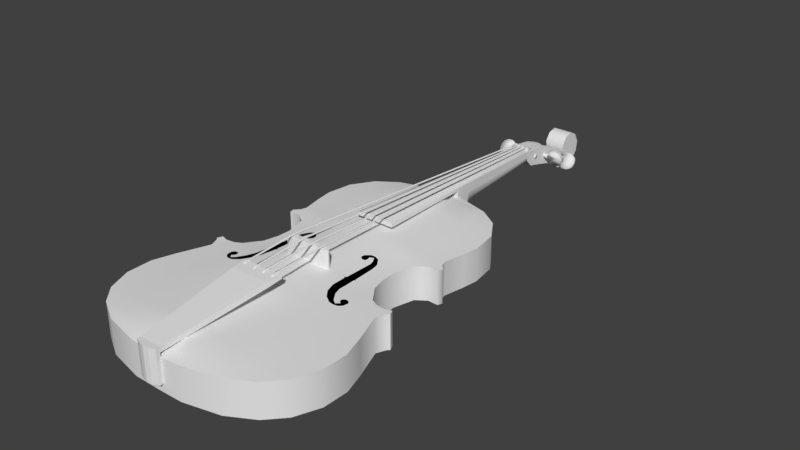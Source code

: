 # Source: Viulu_2.blend  (saved by Blender 2.78.0; exported with 4.5.12 LTS)
import bpy
from mathutils import Matrix  # noqa: F401  (used for matrix-valued properties, if any)

bpy.ops.wm.read_factory_settings(use_empty=True)
scene = bpy.context.scene
scene.name = 'Scene'

# ---- collections
col_collection_1 = bpy.data.collections.new('Collection 1'); scene.collection.children.link(col_collection_1)

# ---- materials (node trees are filled in below, after node groups)
mat_material_003 = bpy.data.materials.new('Material.003')
mat_material_003.alpha_threshold = 0.0
mat_material_003.use_transparent_shadow = False
mat_material_003.roughness = 0.5
mat_material_003.line_color = (0.0, 0.0, 0.0, 1.0)
mat_material_002 = bpy.data.materials.new('Material.002')
mat_material_002.alpha_threshold = 0.0
mat_material_002.use_transparent_shadow = False
mat_material_002.diffuse_color = (0.0, 0.0, 0.0, 1.0)
mat_material_002.roughness = 0.5
mat_material_001 = bpy.data.materials.new('Material.001')
mat_material_001.alpha_threshold = 0.0
mat_material_001.use_transparent_shadow = False
mat_material_001.diffuse_color = (0.0, 0.0, 0.0, 1.0)
mat_material_001.roughness = 0.5

# ---- node groups
ng_auto_smooth = bpy.data.node_groups.new('Auto Smooth', 'GeometryNodeTree')
_s = ng_auto_smooth.interface.new_socket(name='Geometry', in_out='OUTPUT', socket_type='NodeSocketGeometry')
_s = ng_auto_smooth.interface.new_socket(name='Geometry', in_out='INPUT', socket_type='NodeSocketGeometry')
_s = ng_auto_smooth.interface.new_socket(name='Angle', in_out='INPUT', socket_type='NodeSocketFloat')
_s.subtype = 'ANGLE'
_s.min_value = 0.0
_s.max_value = 3.142
ng_auto_smooth.is_modifier = True
_N = ng_auto_smooth.nodes; _L = ng_auto_smooth.links
n0 = _N.new('NodeGroupOutput'); n0.name = 'Group Output'; n0.location = (480, -100)
n1 = _N.new('NodeGroupInput'); n1.name = 'Group Input'; n1.location = (-420, -300)
n2 = _N.new('NodeGroupInput'); n2.name = 'Group Input.001'; n2.location = (-60, -100)
n3 = _N.new('GeometryNodeSetShadeSmooth'); n3.name = 'Set Shade Smooth'; n3.location = (120, -100)
n3.domain = 'EDGE'
n4 = _N.new('GeometryNodeSetShadeSmooth'); n4.name = 'Set Shade Smooth.001'; n4.location = (300, -100)
n5 = _N.new('GeometryNodeInputMeshEdgeAngle'); n5.name = 'Edge Angle'; n5.location = (-420, -220)
n6 = _N.new('GeometryNodeInputEdgeSmooth'); n6.name = 'Is Edge Smooth'; n6.location = (-60, -160)
n7 = _N.new('GeometryNodeInputShadeSmooth'); n7.name = 'Is Face Smooth'; n7.location = (-240, -340)
n8 = _N.new('FunctionNodeBooleanMath'); n8.name = 'Boolean Math'; n8.location = (-60, -220)
n9 = _N.new('FunctionNodeCompare'); n9.name = 'Compare'; n9.location = (-240, -180)
n9.operation = 'LESS_EQUAL'
_L.new(n5.outputs[0], n9.inputs[0])
_L.new(n4.outputs[0], n0.inputs[0])
_L.new(n1.outputs[1], n9.inputs[1])
_L.new(n9.outputs[0], n8.inputs[0])
_L.new(n7.outputs[0], n8.inputs[1])
_L.new(n2.outputs[0], n3.inputs[0])
_L.new(n6.outputs[0], n3.inputs[1])
_L.new(n3.outputs[0], n4.inputs[0])
_L.new(n8.outputs[0], n3.inputs[2])
n0.is_active_output = True

# ---- material node trees

# ---- world
world_world = bpy.data.worlds.new('World'); scene.world = world_world
world_world.color = (0.05088, 0.05088, 0.05088)
world_world.use_sun_shadow = False
world_world.sun_shadow_jitter_overblur = 0.0
world_world.cycles.sampling_method = 'MANUAL'

# ---- meshes
me_circle_001 = bpy.data.meshes.new('Circle.001')
me_circle_001.from_pydata([(0.0, 100.0, -228.7), (-70.71, 70.71, -228.7), (-100.0, -4.371e-06, -228.7), (-70.71, -70.71, -228.7), (8.742e-06, -100.0, -228.7), (70.71, -70.71, -228.7), (100.0, -19.1, -276.1), (70.71, 51.61, -276.1), (1.278e-06, 226.8, -102.5), (-43.93, 214.0, -89.65), (-62.13, 182.9, -58.58), (-43.93, 151.8, -27.52), (6.71e-06, 139.0, -14.65), (43.93, 151.8, -27.52), (62.13, 182.9, -58.58), (43.93, 214.0, -89.65), (-86.4, 4189.0, 29.38), (-129.5, 4184.0, 46.77), (-147.8, 4181.0, 89.78), (-130.5, 4183.0, 133.2), (-87.72, 4188.0, 151.6), (-44.6, 4193.0, 134.2), (-26.36, 4196.0, 91.22), (-43.67, 4194.0, 47.79), (-86.4, 4417.0, 29.38), (-129.5, 4411.0, 46.77), (-147.8, 4409.0, 89.78), (-130.5, 4411.0, 133.2), (-87.72, 4416.0, 151.6), (-44.6, 4421.0, 134.2), (-26.36, 4423.0, 91.22), (-43.67, 4422.0, 47.79), (743.3, 2.699e+04, -1173.0), (707.3, 2.698e+04, -1158.0), (692.0, 2.698e+04, -1122.0), (706.5, 2.698e+04, -1086.0), (742.2, 2.699e+04, -1071.0), (778.3, 2.699e+04, -1085.0), (793.6, 2.699e+04, -1121.0), (779.1, 2.699e+04, -1158.0), (817.2, 2.811e+04, -2189.0), (781.1, 2.811e+04, -2174.0), (765.8, 2.811e+04, -2138.0), (780.3, 2.811e+04, -2102.0), (816.1, 2.811e+04, -2086.0), (852.1, 2.812e+04, -2101.0), (867.4, 2.812e+04, -2137.0), (852.9, 2.812e+04, -2173.0), (791.8, 2.717e+04, -1163.0), (756.1, 2.717e+04, -1178.0), (791.0, 2.717e+04, -1090.0), (806.3, 2.717e+04, -1126.0), (719.2, 2.716e+04, -1091.0), (755.0, 2.717e+04, -1076.0), (720.0, 2.716e+04, -1163.0), (704.7, 2.716e+04, -1127.0)], [], [(7, 15, 14, 6), (5, 13, 12, 4), (3, 11, 10, 2), (1, 9, 8, 0), (0, 8, 15, 7), (6, 14, 13, 5), (4, 12, 11, 3), (2, 10, 9, 1), (9, 17, 16, 8), (8, 16, 23, 15), (14, 22, 21, 13), (12, 20, 19, 11), (10, 18, 17, 9), (15, 23, 22, 14), (13, 21, 20, 12), (11, 19, 18, 10), (23, 31, 30, 22), (21, 29, 28, 20), (19, 27, 26, 18), (17, 25, 24, 16), (16, 24, 31, 23), (22, 30, 29, 21), (20, 28, 27, 19), (18, 26, 25, 17), (28, 36, 35, 27), (26, 34, 33, 25), (31, 39, 38, 30), (29, 37, 36, 28), (27, 35, 34, 26), (25, 33, 32, 24), (24, 32, 39, 31), (30, 38, 37, 29), (49, 40, 47, 48), (51, 46, 45, 50), (53, 44, 43, 52), (55, 42, 41, 54), (48, 47, 46, 51), (50, 45, 44, 53), (52, 43, 42, 55), (54, 41, 40, 49), (33, 54, 49, 32), (35, 52, 55, 34), (37, 50, 53, 36), (39, 48, 51, 38), (34, 55, 54, 33), (36, 53, 52, 35), (38, 51, 50, 37), (32, 49, 48, 39)])
me_circle_001.use_remesh_preserve_volume = False
me_circle_001.use_remesh_preserve_attributes = False
me_circle_001.use_mirror_vertex_groups = False
me_circle_001.update()
me_plane_003 = bpy.data.meshes.new('Plane.003')
me_plane_003.from_pydata([(-78.49, 50.92, 0.0), (-87.16, 74.45, 0.0), (-73.42, 119.1, 0.0), (-36.48, 133.0, 9.371e-09), (37.32, 129.9, 0.0), (93.17, 91.62, 0.0), (111.8, 56.46, 0.0), (120.1, 10.43, 0.0), (-82.82, 62.68, 0.0), (-78.49, -50.92, 0.0), (-87.16, -74.45, 0.0), (-73.42, -119.1, 0.0), (-36.48, -133.0, 9.371e-09), (37.32, -129.9, 0.0), (93.17, -91.62, 0.0), (111.8, -56.46, 0.0), (120.1, -10.43, 0.0), (0.4207, -131.4, 4.685e-09), (-78.49, 50.92, -91.22), (-87.16, 74.45, -91.22), (-73.42, 119.1, -91.22), (-36.48, 133.0, -91.22), (37.32, 129.9, -91.22), (93.17, 91.62, -91.22), (111.8, 56.46, -91.22), (120.1, 10.43, -91.22), (-82.82, 62.68, -91.22), (-78.49, -50.92, -91.22), (-87.16, -74.45, -91.22), (-73.42, -119.1, -91.22), (-36.48, -133.0, -91.22), (37.32, -129.9, -91.22), (93.17, -91.62, -91.22), (111.8, -56.46, -91.22), (120.1, -10.43, -91.22), (0.4207, -131.4, -91.22), (-162.8, 25.71, -70.35), (-162.8, 36.47, -44.38), (-517.1, 36.47, -44.38), (-62.91, 36.47, -44.38), (-517.1, 25.71, -70.35), (-62.91, 25.71, -70.35), (-517.1, -0.2579, -81.11), (-62.91, -0.2579, -81.11), (-517.1, -26.23, -70.35), (-62.91, -26.23, -70.35), (-517.1, -36.98, -44.38), (-62.91, -36.98, -44.38), (-517.1, -26.23, -18.41), (-62.91, -26.23, -18.41), (-517.1, -0.2579, -7.656), (-62.91, -0.2579, -7.657), (-517.1, 25.71, -18.41), (-62.91, 25.71, -18.41), (-162.8, -0.2579, -81.11), (-162.8, -26.23, -70.35), (-162.8, -36.98, -44.38), (-162.8, -26.23, -18.41), (-162.8, -0.2579, -7.657), (-162.8, 25.71, -18.41), (-118.7, 25.71, -18.41), (-118.7, -0.2579, -7.657), (-118.7, 36.47, -44.38), (-118.7, -26.23, -18.41), (-118.7, -36.98, -44.38), (-118.7, -26.23, -70.35), (-118.7, -0.2579, -81.11), (-118.7, 25.71, -70.35), (-129.7, 26.43, -17.69), (-140.7, 30.24, -13.89), (-151.8, 26.89, -17.24), (-129.7, -0.2579, -6.635), (-140.7, -0.2579, -1.255), (-151.8, -0.2579, -5.993), (-129.7, -26.95, -17.69), (-140.7, -30.75, -13.89), (-151.8, -27.4, -17.24), (-129.7, -38.0, -44.38), (-140.7, -43.38, -44.38), (-151.8, -38.65, -44.38), (-129.7, -26.95, -71.07), (-140.7, -30.75, -74.88), (-151.8, -27.4, -71.53), (-129.7, -0.2579, -82.13), (-140.7, -0.2579, -87.51), (-151.8, -0.2579, -82.77), (-129.7, 26.43, -71.07), (-140.7, 30.24, -74.88), (-151.8, 26.89, -71.53), (-151.8, 38.13, -44.38), (-140.7, 42.87, -44.38), (-129.7, 37.49, -44.38)], [], [(10, 11, 12, 9), (9, 15, 6, 0), (6, 15, 16, 7), (14, 15, 9, 13), (12, 17, 13, 9), (4, 3, 6, 5), (2, 1, 6, 3), (8, 0, 6, 1), (28, 27, 30, 29), (27, 18, 24, 33), (24, 25, 34, 33), (32, 31, 27, 33), (30, 27, 31, 35), (22, 23, 24, 21), (20, 21, 24, 19), (26, 19, 24, 18), (11, 29, 30, 12), (5, 23, 22, 4), (17, 35, 31, 13), (6, 24, 23, 5), (13, 31, 32, 14), (7, 25, 24, 6), (14, 32, 33, 15), (0, 18, 27, 9), (1, 19, 26, 8), (15, 33, 34, 16), (12, 30, 35, 17), (2, 20, 19, 1), (16, 34, 25, 7), (9, 27, 28, 10), (8, 26, 18, 0), (3, 21, 20, 2), (10, 28, 29, 11), (4, 22, 21, 3), (83, 66, 65, 80), (40, 36, 54, 42), (62, 39, 41, 67), (86, 67, 66, 83), (42, 54, 55, 44), (67, 41, 43, 66), (77, 64, 63, 74), (44, 55, 56, 46), (66, 43, 45, 65), (74, 63, 61, 71), (46, 56, 57, 48), (65, 45, 47, 64), (71, 61, 60, 68), (48, 57, 58, 50), (64, 47, 49, 63), (68, 60, 62, 91), (50, 58, 59, 52), (63, 49, 51, 61), (52, 59, 37, 38), (61, 51, 53, 60), (80, 65, 64, 77), (38, 37, 36, 40), (60, 53, 39, 62), (91, 62, 67, 86), (37, 89, 88, 36), (89, 90, 87, 88), (90, 91, 86, 87), (55, 82, 79, 56), (82, 81, 78, 79), (81, 80, 77, 78), (59, 70, 89, 37), (70, 69, 90, 89), (69, 68, 91, 90), (58, 73, 70, 59), (73, 72, 69, 70), (72, 71, 68, 69), (57, 76, 73, 58), (76, 75, 72, 73), (75, 74, 71, 72), (56, 79, 76, 57), (79, 78, 75, 76), (78, 77, 74, 75), (36, 88, 85, 54), (88, 87, 84, 85), (87, 86, 83, 84), (54, 85, 82, 55), (85, 84, 81, 82), (84, 83, 80, 81), (38, 40, 42, 44), (44, 46, 52, 38), (46, 48, 50, 52)])
me_plane_003.polygons.foreach_set('use_smooth', [True] * 85)
me_plane_003.use_remesh_preserve_volume = False
me_plane_003.use_remesh_preserve_attributes = False
me_plane_003.use_mirror_vertex_groups = False
me_plane_003.update()
me_plane_007 = bpy.data.meshes.new('Plane.007')
me_plane_007.from_pydata([(-148.6, -100.0, -67.61), (158.7, -100.0, -67.61), (-148.6, -63.59, -67.61), (158.7, -63.59, -67.61), (-133.8, -100.0, 0.0), (-133.8, -63.59, 0.0), (-148.6, -100.0, -14.83), (-148.6, -63.59, -14.83), (143.9, -100.0, 0.0), (143.9, -63.59, 0.0), (158.7, -100.0, -14.83), (158.7, -63.59, -14.83)], [], [(0, 2, 3, 1), (3, 11, 10, 1), (9, 8, 10, 11), (8, 9, 5, 4), (7, 6, 4, 5), (2, 0, 6, 7), (4, 6, 10, 8), (7, 5, 9, 11), (0, 1, 10, 6), (3, 2, 7, 11)])
me_plane_007.use_remesh_preserve_volume = False
me_plane_007.use_remesh_preserve_attributes = False
me_plane_007.use_mirror_vertex_groups = False
me_plane_007.update()
me_plane_006 = bpy.data.meshes.new('Plane.006')
me_plane_006.from_pydata([(-53.01, -424.5, -179.4), (-40.56, 7.525, -117.5), (-80.3, 10.36, -117.5), (-0.01005, 6.345, -117.5), (-12.59, -424.5, -179.4), (29.4, -424.5, -179.4), (40.54, 7.525, -117.5), (74.66, 10.36, -117.5), (-31.09, -424.5, -179.4), (5.91, -424.5, -179.4), (-53.01, -436.7, -179.4), (-12.59, -450.4, -179.4), (29.4, -439.1, -179.4), (-31.09, -446.1, -179.4), (5.91, -447.4, -179.4), (-53.01, -424.5, -284.2), (-12.59, -424.5, -284.2), (29.4, -424.5, -284.2), (-31.09, -424.5, -284.2), (5.91, -424.5, -284.2), (-53.01, -436.7, -284.2), (-12.59, -450.4, -284.2), (29.4, -439.1, -284.2), (-31.09, -446.1, -284.2), (5.91, -447.4, -284.2), (-53.01, -424.5, -159.9), (-40.56, 7.525, -102.9), (-80.3, 10.36, -102.9), (-0.01005, 6.345, -102.9), (-12.59, -424.5, -159.9), (29.4, -424.5, -159.9), (40.54, 7.525, -102.9), (74.66, 10.36, -102.9), (-31.09, -424.5, -159.9), (5.91, -424.5, -159.9), (-53.01, -436.7, -159.9), (-12.59, -450.4, -159.9), (29.4, -439.1, -159.9), (-31.09, -446.1, -159.9), (5.91, -447.4, -159.9), (-77.96, -44.13, -126.4), (70.33, -44.13, -126.4), (-77.96, -44.13, -107.0), (70.33, -44.13, -107.0), (-39.84, -47.51, -107.0), (-1.372, -48.91, -107.0), (37.09, -47.51, -107.0), (-39.84, -47.51, -126.4), (-1.372, -48.91, -126.4), (37.09, -47.51, -126.4)], [], [(9, 4, 29, 34), (11, 14, 39, 36), (5, 30, 37, 12), (4, 8, 33, 29), (18, 16, 21, 23), (15, 18, 23, 20), (16, 19, 24, 21), (17, 22, 24, 19), (5, 17, 19, 9), (10, 0, 15, 20), (0, 8, 18, 15), (14, 24, 22, 12), (8, 4, 16, 18), (11, 13, 23, 21), (4, 9, 19, 16), (14, 11, 21, 24), (12, 22, 17, 5), (13, 10, 20, 23), (33, 38, 36, 29), (25, 35, 38, 33), (29, 36, 39, 34), (30, 34, 39, 37), (10, 13, 38, 35), (41, 43, 30, 5), (12, 37, 39, 14), (8, 0, 25, 33), (6, 31, 32, 7), (40, 0, 25, 42), (3, 28, 31, 6), (3, 1, 26, 28), (0, 10, 35, 25), (9, 34, 30, 5), (1, 2, 27, 26), (13, 11, 36, 38), (44, 42, 25, 33), (45, 28, 26, 44), (45, 29, 34, 46), (46, 34, 30, 43), (40, 47, 8, 0), (48, 4, 8, 47), (48, 3, 6, 49), (49, 41, 5, 9), (6, 7, 41, 49), (4, 48, 49, 9), (3, 48, 47, 1), (2, 1, 47, 40), (31, 46, 43, 32), (28, 45, 46, 31), (29, 45, 44, 33), (26, 27, 42, 44), (2, 40, 42, 27), (7, 32, 43, 41)])
me_plane_006.use_remesh_preserve_volume = False
me_plane_006.use_remesh_preserve_attributes = False
me_plane_006.use_mirror_vertex_groups = False
me_plane_006.update()
me_plane_005 = bpy.data.meshes.new('Plane.005')
me_plane_005.from_pydata([(-195.6, -3.905, 7.151), (-195.6, -16.29, 7.151), (-163.0, 14.09, 15.32), (-163.0, -27.25, 15.32), (195.6, -3.905, 7.151), (195.6, -16.29, 7.151), (163.0, 14.09, 15.32), (163.0, -27.25, 15.32), (-195.6, -3.905, -173.7), (-195.6, -16.29, -173.7), (-163.0, 14.09, -173.7), (-163.0, -27.25, -173.7), (195.6, -3.905, -173.7), (195.6, -16.29, -173.7), (163.0, 14.09, -173.7), (163.0, -27.25, -173.7)], [], [(0, 1, 3, 2), (3, 7, 6, 2), (5, 4, 6, 7), (8, 10, 11, 9), (11, 10, 14, 15), (13, 15, 14, 12), (4, 12, 14, 6), (1, 9, 11, 3), (6, 14, 10, 2), (7, 15, 13, 5), (0, 8, 9, 1), (2, 10, 8, 0), (3, 11, 15, 7), (5, 13, 12, 4)])
me_plane_005.polygons.foreach_set('use_smooth', [True] * 14)
me_plane_005.use_remesh_preserve_volume = False
me_plane_005.use_remesh_preserve_attributes = False
me_plane_005.use_mirror_vertex_groups = False
me_plane_005.update()
me_plane_004 = bpy.data.meshes.new('Plane.004')
me_plane_004.from_pydata([(-100.0, -100.0, 184.7), (100.0, -100.0, 184.7), (-65.8, 756.7, 184.7), (65.8, 756.7, 184.7), (-100.0, -100.0, 231.8), (100.0, -100.0, 231.8), (-100.0, -100.0, 253.9), (100.0, -100.0, 253.9), (-65.8, 756.7, 216.3), (65.8, 756.7, 216.3), (-135.0, -802.8, 256.8), (135.0, -802.8, 256.8), (-135.0, -802.8, 278.9), (135.0, -802.8, 278.9), (50.0, -100.0, 184.7), (0.0, -100.0, 184.7), (-50.0, -100.0, 184.7), (-32.9, 756.7, 184.7), (0.0, 756.7, 184.7), (32.9, 756.7, 184.7), (50.0, -100.0, 231.8), (0.0, -100.0, 231.8), (-50.0, -100.0, 231.8), (50.0, -100.0, 264.5), (0.0, -100.0, 269.3), (-50.0, -100.0, 264.5), (-46.18, 756.7, 226.9), (0.0, 756.7, 231.7), (43.94, 756.7, 226.9), (67.51, -802.8, 256.8), (0.0, -802.8, 256.8), (-67.51, -802.8, 256.8), (67.51, -802.8, 289.5), (0.0, -802.8, 294.3), (-67.51, -802.8, 289.5), (-100.0, -100.0, 3.458), (100.0, -100.0, 3.458), (-65.8, 756.7, 144.1), (65.8, 756.7, 144.1), (-100.0, -100.0, 184.7), (100.0, -100.0, 184.7), (-65.8, 756.7, 184.7), (65.8, 756.7, 184.7), (-50.0, -100.0, -25.22), (-4.768e-07, -100.0, -38.04), (50.0, -100.0, -25.22), (32.9, 756.7, 115.5), (-4.768e-07, 756.7, 102.6), (-32.9, 756.7, 115.5), (32.9, 756.7, 184.7), (-4.768e-07, 756.7, 184.7), (-32.9, 756.7, 184.7), (-93.0, 75.31, 130.5), (93.0, 75.31, 130.5), (-93.0, 75.31, 184.7), (93.0, 75.31, 184.7), (-46.5, 75.31, 101.8), (-4.768e-07, 75.31, 89.02), (46.5, 75.31, 101.8), (-94.75, 31.48, 114.4), (-96.5, -12.35, 93.75), (-98.25, -56.17, 60.15), (-94.75, 31.48, 184.7), (-96.5, -12.35, 184.7), (-98.25, -56.17, 184.7), (-47.38, 31.48, 85.7), (-48.25, -12.35, 65.07), (-49.13, -56.17, 31.47), (-4.768e-07, 31.48, 72.89), (-4.768e-07, -12.35, 52.26), (-4.768e-07, -56.17, 18.66), (47.38, 31.48, 85.7), (48.25, -12.35, 65.07), (49.13, -56.17, 31.47), (98.25, -56.17, 60.15), (96.5, -12.35, 93.75), (94.75, 31.48, 114.4), (98.25, -56.17, 184.7), (96.5, -12.35, 184.7), (94.75, 31.48, 184.7), (-100.0, -100.0, 184.7), (100.0, -100.0, 184.7), (-65.8, 756.7, 184.7), (65.8, 756.7, 184.7), (71.03, 1128.0, -23.6), (71.03, 1008.0, 45.5), (71.03, 884.3, 78.08), (62.56, 812.5, 90.19), (71.03, 1246.0, -80.86), (71.03, 1351.0, -60.13), (71.03, 1410.0, 14.9), (71.03, 1419.0, 87.95), (71.03, 1383.0, 154.1), (71.03, 1324.0, 184.7), (71.03, 1259.0, 169.9), (71.03, 1219.0, 115.6), (71.03, 1235.0, 36.62), (71.03, 1274.0, 12.92), (71.03, 1249.0, 8.974), (71.03, 1219.0, 27.73), (71.03, 1188.0, 72.16), (71.03, 1057.0, 158.0), (71.03, 967.2, 190.6), (71.03, 912.9, 199.5), (70.01, 820.4, 204.4), (-73.26, 1128.0, -23.6), (-73.26, 1008.0, 45.5), (-73.26, 884.3, 78.08), (-58.22, 812.5, 90.19), (-73.26, 1246.0, -80.86), (-73.26, 1351.0, -60.13), (-73.26, 1410.0, 14.9), (-73.26, 1419.0, 87.95), (-73.26, 1383.0, 154.1), (-73.26, 1324.0, 184.7), (-73.26, 1259.0, 169.9), (-73.26, 1219.0, 115.6), (-73.26, 1235.0, 36.62), (-73.26, 1274.0, 12.92), (-73.26, 1249.0, 8.974), (-73.26, 1219.0, 27.73), (-73.26, 1188.0, 72.16), (-73.26, 1057.0, 158.0), (-73.26, 967.2, 190.6), (-73.26, 912.9, 199.5), (-72.24, 820.4, 204.4), (37.18, 1188.0, 72.16), (37.18, 1234.0, 4.874), (37.18, 1008.0, 45.5), (37.18, 1057.0, 158.0), (37.18, 884.3, 78.08), (37.18, 967.2, 190.6), (43.94, 812.5, 97.75), (37.18, 912.9, 199.5), (43.94, 820.4, 204.4), (47.93, 757.1, 150.5), (37.18, 1249.0, 8.974), (47.93, 757.1, 205.2), (-39.41, 1234.0, 4.874), (-39.41, 1008.0, 45.5), (-46.18, 820.4, 204.4), (-39.41, 884.3, 78.08), (-39.41, 912.9, 199.5), (-46.18, 812.5, 97.75), (-39.41, 967.2, 190.6), (-39.41, 1057.0, 158.0), (-50.01, 757.1, 150.5), (-39.41, 1249.0, 8.974), (-50.01, 757.1, 205.2), (37.18, 1188.0, -0.6033), (37.18, 1057.0, 85.28), (37.18, 967.2, 117.9), (37.18, 912.9, 126.7), (43.94, 820.4, 131.7), (-39.41, 1057.0, 85.28), (-39.41, 967.2, 117.9), (-39.41, 912.9, 126.7), (-46.18, 820.4, 131.7), (-39.41, 1188.0, -0.6033), (-39.41, 1188.0, 72.16), (-39.41, 1188.0, 35.78), (37.18, 1188.0, 35.78), (-69.16, 790.0, 210.1), (-1.117, 812.5, 97.75)], [], [(17, 16, 0, 2), (16, 22, 4, 0), (26, 8, 6, 25), (5, 7, 13, 11), (29, 11, 13, 32), (25, 6, 12, 34), (20, 5, 11, 29), (6, 4, 10, 12), (1, 3, 9, 7), (17, 2, 8, 26), (2, 0, 6, 8), (3, 19, 28, 9), (19, 18, 27, 28), (18, 17, 26, 27), (4, 22, 31, 10), (22, 21, 30, 31), (21, 20, 29, 30), (7, 23, 32, 13), (23, 24, 33, 32), (24, 25, 34, 33), (10, 31, 34, 12), (31, 30, 33, 34), (30, 29, 32, 33), (9, 28, 23, 7), (28, 27, 24, 23), (27, 26, 25, 24), (1, 5, 20, 14), (14, 20, 21, 15), (15, 21, 22, 16), (3, 1, 14, 19), (19, 14, 15, 18), (18, 15, 16, 17), (58, 46, 38, 53), (48, 37, 41, 51), (53, 38, 42, 55), (61, 35, 39, 64), (38, 46, 49, 42), (46, 47, 50, 49), (47, 48, 51, 50), (52, 37, 48, 56), (56, 48, 47, 57), (57, 47, 46, 58), (68, 57, 58, 71), (65, 56, 57, 68), (59, 52, 56, 65), (37, 52, 54, 41), (76, 53, 55, 79), (71, 58, 53, 76), (45, 73, 74, 36), (73, 72, 75, 74), (72, 71, 76, 75), (36, 74, 77, 40), (74, 75, 78, 77), (75, 76, 79, 78), (35, 61, 67, 43), (61, 60, 66, 67), (60, 59, 65, 66), (43, 67, 70, 44), (67, 66, 69, 70), (66, 65, 68, 69), (44, 70, 73, 45), (70, 69, 72, 73), (69, 68, 71, 72), (52, 59, 62, 54), (59, 60, 63, 62), (60, 61, 64, 63), (42, 41, 39, 40), (39, 41, 82, 80), (42, 40, 81, 83), (41, 42, 83, 82), (40, 39, 80, 81), (144, 142, 156, 155), (157, 156, 142, 140), (145, 144, 155, 154), (9, 28, 137, 42), (98, 136, 127, 99), (42, 137, 135, 38), (95, 94, 115, 116), (9, 104, 134, 28), (38, 135, 46), (103, 133, 134, 104), (38, 46, 132, 87), (102, 131, 133, 103), (87, 132, 130, 86), (101, 129, 131, 102), (86, 130, 128, 85), (100, 126, 129, 101), (92, 91, 112, 113), (99, 127, 126, 100), (129, 150, 151, 131), (125, 8, 26, 140), (130, 141, 139, 128), (133, 152, 153, 134), (84, 85, 106, 105), (123, 124, 142, 144), (87, 86, 3, 38), (9, 83, 104), (152, 156, 157, 153), (122, 123, 144, 145), (151, 155, 156, 152), (131, 151, 152, 133), (124, 125, 140, 142), (121, 122, 145, 159), (157, 140, 26, 148), (160, 158, 138, 159), (161, 126, 127, 149), (90, 89, 110, 111), (88, 84, 105, 109), (89, 88, 109, 110), (107, 106, 139, 141), (108, 107, 141, 143), (2, 148, 26, 8), (2, 37, 146, 148), (37, 48, 146), (37, 108, 143, 48), (102, 103, 42, 86), (86, 85, 101, 102), (85, 84, 100, 101), (84, 88, 99, 100), (88, 89, 98, 99), (89, 90, 97, 98), (90, 91, 96, 97), (95, 96, 91, 94), (91, 92, 93, 94), (113, 116, 115, 114), (112, 117, 116, 113), (111, 118, 117, 112), (97, 96, 117, 118), (110, 119, 118, 111), (109, 120, 119, 110), (121, 159, 138, 120), (119, 120, 138, 147), (105, 121, 120, 109), (106, 122, 121, 105), (107, 123, 122, 106), (123, 107, 125, 124), (107, 108, 162, 125), (108, 37, 8, 162), (134, 153, 137, 28), (137, 153, 157, 148), (150, 154, 155, 151), (154, 158, 159, 145), (158, 149, 127, 138), (146, 135, 137, 148), (132, 46, 47, 163), (126, 149, 150, 129), (132, 143, 141, 130), (91, 90, 111, 112), (93, 92, 113, 114), (94, 93, 114, 115), (136, 147, 138, 127), (96, 95, 116, 117), (98, 97, 118, 119), (48, 143, 163, 47), (104, 83, 103), (149, 158, 154, 150)])
me_plane_004.polygons.foreach_set('use_smooth', [1, 1, 1, 1, 1, 1, 1, 1, 1, 1, 1, 1, 1, 1, 1, 1, 1, 1, 1, 1, 1, 1, 1, 1, 1, 1, 1, 1, 1, 1, 1, 1, 1, 1, 1, 1, 1, 1, 1, 1, 1, 1, 1, 1, 1, 1, 1, 1, 1, 1, 1, 1, 1, 1, 1, 1, 1, 1, 1, 1, 1, 1, 1, 1, 1, 1, 1, 1, 1, 1, 1, 1, 1, 1, 1, 1, 1, 1, 1, 1, 1, 1, 1, 1, 1, 1, 1, 1, 1, 1, 0, 1, 1, 1, 1, 1, 1, 1, 1, 1, 1, 1, 1, 1, 1, 1, 1, 1, 1, 1, 1, 1, 1, 1, 1, 1, 1, 1, 1, 1, 1, 1, 1, 1, 1, 1, 1, 1, 1, 1, 1, 1, 1, 1, 1, 1, 1, 1, 1, 1, 1, 1, 1, 1, 1, 1, 1, 1, 1, 1, 1, 1, 1, 1, 1, 1])
me_plane_004.materials.append(mat_material_003)
me_plane_004.use_remesh_preserve_volume = False
me_plane_004.use_remesh_preserve_attributes = False
me_plane_004.use_mirror_vertex_groups = False
me_plane_004.update()
me_plane = bpy.data.meshes.new('Plane')
me_plane.from_pydata([(-12.73, 0.1915, -2.944), (-30.11, 4.096, -2.944), (-49.63, 18.93, -2.944), (-42.12, 10.83, -2.944), (-54.32, 30.55, -2.944), (-54.61, 43.05, -2.944), (-51.29, 53.98, -2.944), (-45.92, 68.53, -2.944), (-47.69, 72.91, -2.944), (-48.87, 74.12, -2.944), (-47.73, 76.63, -2.944), (-44.51, 75.53, -2.944), (-36.82, 77.89, -2.944), (-40.16, 76.04, -2.944), (-31.49, 85.03, -2.944), (-29.8, 92.21, -2.944), (-29.57, 98.96, -2.944), (-32.23, 109.0, -2.944), (-37.14, 112.4, -2.944), (-42.24, 112.1, -2.944), (-42.94, 114.4, -2.944), (-39.69, 119.9, -2.944), (-40.53, 117.0, -2.944), (-41.69, 130.0, -2.944), (-42.86, 138.2, -2.944), (-41.1, 150.7, -2.944), (-34.37, 161.3, -2.944), (-24.61, 168.0, -2.944), (-10.84, 172.0, -2.944), (0.0, 172.4, -2.944), (0.0, 0.0, -2.944), (12.73, 0.1915, -2.944), (30.11, 4.096, -2.944), (49.63, 18.93, -2.944), (42.12, 10.83, -2.944), (54.32, 30.55, -2.944), (54.61, 43.05, -2.944), (51.29, 53.98, -2.944), (45.92, 68.53, -2.944), (47.69, 72.91, -2.944), (48.87, 74.12, -2.944), (47.73, 76.63, -2.944), (44.51, 75.53, -2.944), (36.82, 77.89, -2.944), (40.16, 76.04, -2.944), (31.49, 85.03, -2.944), (29.8, 92.21, -2.944), (29.57, 98.96, -2.944), (32.23, 109.0, -2.944), (37.14, 112.4, -2.944), (42.24, 112.1, -2.944), (42.94, 114.4, -2.944), (39.69, 119.9, -2.944), (40.53, 117.0, -2.944), (41.69, 130.0, -2.944), (42.86, 138.2, -2.944), (41.1, 150.7, -2.944), (34.37, 161.3, -2.944), (24.61, 168.0, -2.944), (10.84, 172.0, -2.944), (-20.07, 4.096, -2.944), (-10.04, 4.096, -2.944), (0.0, 4.096, -2.944), (10.04, 4.096, -2.944), (20.07, 4.096, -2.944), (-28.08, 10.83, -2.944), (-14.04, 10.83, -2.944), (9.537e-07, 10.83, -2.944), (14.04, 10.83, -2.944), (28.08, 10.83, -2.944), (-33.09, 18.93, -2.944), (-16.54, 18.93, -0.8719), (0.0, 18.93, -2.944), (16.54, 18.93, -2.944), (33.09, 18.93, -2.944), (-36.21, 30.55, -2.944), (-18.11, 30.55, -0.8719), (1.907e-06, 30.55, -2.944), (18.11, 30.55, -2.944), (36.21, 30.55, -2.944), (-36.41, 43.05, -2.944), (-18.2, 43.05, -0.8719), (1.907e-06, 43.05, -2.944), (18.2, 43.05, -2.944), (36.41, 43.05, -2.944), (-34.2, 53.98, -2.944), (-17.1, 53.98, -0.8719), (0.0, 53.98, -2.944), (17.1, 53.98, -2.944), (34.2, 53.98, -2.944), (-30.62, 68.53, -2.944), (-15.31, 68.53, -2.944), (0.0, 68.53, -2.944), (15.31, 68.53, -2.944), (30.62, 68.53, -2.944), (-26.77, 76.04, -2.944), (-13.39, 76.04, -2.944), (9.537e-07, 76.04, -2.944), (13.39, 76.04, -2.944), (26.77, 76.04, -2.944), (-24.55, 77.89, -2.944), (-12.27, 77.89, -2.944), (9.537e-07, 77.89, -2.944), (12.27, 77.89, -2.944), (24.55, 77.89, -2.944), (-20.99, 85.03, -2.944), (-10.5, 85.03, -2.944), (0.0, 85.03, -2.944), (10.5, 85.03, -2.944), (20.99, 85.03, -2.944), (-19.87, 92.21, -2.944), (-9.934, 92.21, -2.944), (9.537e-07, 92.21, -2.944), (9.934, 92.21, -2.944), (19.87, 92.21, -2.944), (-19.71, 98.96, -2.944), (-9.855, 98.96, -2.944), (9.537e-07, 98.96, -2.944), (9.855, 98.96, -2.944), (19.71, 98.96, -2.944), (-21.49, 109.0, -2.944), (-10.74, 109.0, -2.944), (0.0, 109.0, -2.944), (10.74, 109.0, -2.944), (21.49, 109.0, -2.944), (-24.76, 112.4, -2.944), (-12.38, 112.4, -2.944), (-0.09762, 112.4, -2.944), (12.38, 112.4, -2.944), (24.76, 112.4, -2.944), (-26.46, 119.9, -2.944), (-13.23, 119.9, -2.944), (0.0, 119.9, -2.944), (13.23, 119.9, -2.944), (26.46, 119.9, -2.944), (-27.79, 130.0, -2.944), (-13.9, 130.0, -2.944), (0.0, 130.0, -2.944), (13.9, 130.0, -2.944), (27.79, 130.0, -2.944), (-28.57, 138.2, -2.944), (-14.29, 138.2, -2.944), (0.0, 138.2, -2.944), (14.29, 138.2, -2.944), (28.57, 138.2, -2.944), (-27.4, 150.7, -2.944), (-13.7, 150.7, -2.944), (9.537e-07, 150.7, -2.944), (13.7, 150.7, -2.944), (27.4, 150.7, -2.944), (-22.91, 161.3, -2.944), (-11.46, 161.3, -2.944), (9.537e-07, 161.3, -2.944), (11.46, 161.3, -2.944), (22.91, 161.3, -2.944), (-16.4, 168.0, -2.944), (-8.202, 168.0, -2.944), (9.537e-07, 168.0, -2.944), (8.202, 168.0, -2.944), (16.4, 168.0, -2.944), (-27.02, 117.0, -2.944), (-13.51, 117.0, -2.944), (0.0, 117.0, -2.944), (13.51, 117.0, -2.944), (27.02, 117.0, -2.944), (-12.73, 0.1915, 13.23), (-30.11, 4.096, 13.23), (-49.63, 18.93, 13.23), (-42.12, 10.83, 13.23), (-54.32, 30.55, 13.23), (-54.61, 43.05, 13.23), (-51.29, 53.98, 13.23), (-45.92, 68.53, 13.23), (-47.69, 72.91, 13.23), (-48.87, 74.12, 13.23), (-47.73, 76.63, 13.23), (-44.51, 75.53, 13.23), (-36.82, 77.89, 13.23), (-40.16, 76.04, 13.23), (-31.49, 85.03, 13.23), (-29.8, 92.21, 13.23), (-29.57, 98.96, 13.23), (-32.23, 109.0, 13.23), (-37.14, 112.4, 13.23), (-42.24, 112.1, 13.23), (-42.94, 114.4, 13.23), (-39.69, 119.9, 13.23), (-40.53, 117.0, 13.23), (-41.69, 130.0, 13.23), (-42.86, 138.2, 13.23), (-41.1, 150.7, 13.23), (-34.37, 161.3, 13.23), (-24.61, 168.0, 13.23), (-10.84, 172.0, 13.23), (0.0, 172.4, 13.23), (0.0, 0.0, 12.22), (12.73, 0.1915, 13.23), (30.11, 4.096, 13.23), (49.63, 18.93, 13.23), (42.12, 10.83, 13.23), (54.32, 30.55, 13.23), (54.61, 43.05, 13.23), (51.29, 53.98, 13.23), (45.92, 68.53, 13.23), (47.69, 72.91, 13.23), (48.87, 74.12, 13.23), (47.73, 76.63, 13.23), (44.51, 75.53, 13.23), (36.82, 77.89, 13.23), (40.16, 76.04, 13.23), (31.49, 85.03, 13.23), (29.8, 92.21, 13.23), (29.57, 98.96, 13.23), (32.23, 109.0, 13.23), (37.14, 112.4, 13.23), (42.24, 112.1, 13.23), (42.94, 114.4, 13.23), (39.69, 119.9, 13.23), (40.53, 117.0, 13.23), (41.69, 130.0, 13.23), (42.86, 138.2, 13.23), (41.1, 150.7, 13.23), (34.37, 161.3, 13.23), (24.61, 168.0, 13.23), (10.84, 172.0, 13.23), (-20.07, 4.096, 14.14), (-10.04, 4.096, 13.23), (0.0, 4.096, 13.97), (10.04, 4.096, 13.23), (20.07, 4.096, 14.14), (-28.08, 10.83, 14.14), (-14.04, 10.83, 15.81), (9.537e-07, 10.83, 15.98), (14.04, 10.83, 15.81), (28.08, 10.83, 14.14), (-33.09, 18.93, 14.14), (-16.54, 18.93, 15.81), (0.0, 18.93, 15.98), (16.54, 18.93, 15.81), (33.09, 18.93, 14.14), (-36.21, 30.55, 14.14), (-18.11, 30.55, 15.81), (1.907e-06, 30.55, 15.98), (18.11, 30.55, 15.81), (36.21, 30.55, 14.14), (-36.41, 43.05, 14.14), (-18.2, 43.05, 15.81), (1.907e-06, 43.05, 15.98), (18.2, 43.05, 15.81), (36.41, 43.05, 14.14), (-34.2, 53.98, 14.14), (-17.1, 53.98, 15.81), (0.0, 53.98, 15.98), (17.1, 53.98, 15.81), (34.2, 53.98, 14.14), (-29.06, 68.53, 14.14), (-15.31, 68.53, 15.81), (0.0, 68.53, 15.98), (15.31, 68.53, 15.81), (29.06, 68.53, 14.14), (-25.52, 76.04, 14.14), (-13.39, 76.04, 15.81), (9.537e-07, 76.04, 16.82), (13.39, 76.04, 15.81), (25.52, 76.04, 14.14), (-23.87, 77.89, 14.14), (-12.27, 77.89, 15.81), (9.537e-07, 77.89, 16.82), (12.27, 77.89, 15.81), (23.87, 77.89, 14.14), (-20.99, 85.03, 14.14), (-10.5, 85.03, 15.81), (0.0, 85.03, 16.82), (10.5, 85.03, 15.81), (20.99, 85.03, 14.14), (-19.87, 92.21, 14.14), (-9.934, 92.21, 15.81), (9.537e-07, 92.21, 16.82), (9.934, 92.21, 15.81), (19.87, 92.21, 14.14), (-19.71, 98.96, 14.14), (-9.855, 98.96, 15.81), (9.537e-07, 98.96, 16.82), (9.855, 98.96, 15.81), (19.71, 98.96, 14.14), (-21.49, 109.0, 14.14), (-10.74, 109.0, 15.81), (0.0, 109.0, 16.82), (10.74, 109.0, 15.81), (21.49, 109.0, 14.14), (-24.76, 112.4, 14.14), (-12.38, 112.4, 15.81), (-0.09762, 112.4, 16.82), (12.38, 112.4, 15.81), (24.76, 112.4, 14.14), (-26.46, 119.9, 14.14), (-13.23, 119.9, 15.81), (0.0, 119.9, 16.82), (13.23, 119.9, 15.81), (26.46, 119.9, 14.14), (-27.79, 130.0, 14.14), (-13.9, 130.0, 15.81), (0.0, 130.0, 15.98), (13.9, 130.0, 15.81), (27.79, 130.0, 14.14), (-28.57, 138.2, 14.14), (-14.29, 138.2, 15.81), (0.0, 138.2, 15.98), (14.29, 138.2, 15.81), (28.57, 138.2, 14.14), (-27.4, 150.7, 14.14), (-13.7, 150.7, 15.81), (9.537e-07, 150.7, 15.98), (13.7, 150.7, 15.81), (27.4, 150.7, 14.14), (-22.91, 161.3, 14.14), (-11.46, 161.3, 15.81), (9.537e-07, 161.3, 15.98), (11.46, 161.3, 15.81), (22.91, 161.3, 14.14), (-16.4, 168.0, 14.14), (-8.202, 168.0, 13.23), (9.537e-07, 168.0, 13.23), (8.202, 168.0, 13.23), (16.4, 168.0, 14.14), (-27.02, 117.0, 14.14), (-13.51, 117.0, 15.81), (0.0, 117.0, 16.82), (13.51, 117.0, 15.81), (27.02, 117.0, 14.14)], [], [(9, 10, 11, 8), (7, 8, 11, 13), (40, 39, 42, 41), (38, 44, 42, 39), (19, 20, 22, 18), (50, 49, 53, 51), (60, 61, 0, 1), (30, 0, 61, 62), (31, 30, 62, 63), (64, 32, 31, 63), (34, 32, 64, 69), (63, 62, 67, 68), (64, 63, 68, 69), (62, 61, 66, 67), (61, 60, 65, 66), (3, 65, 60, 1), (2, 70, 65, 3), (66, 65, 70, 71), (67, 66, 71, 72), (68, 67, 72, 73), (69, 68, 73, 74), (33, 34, 69, 74), (35, 33, 74, 79), (74, 73, 78, 79), (73, 72, 77, 78), (72, 71, 76, 77), (71, 70, 75, 76), (4, 75, 70, 2), (5, 80, 75, 4), (76, 75, 80, 81), (77, 76, 81, 82), (78, 77, 82, 83), (79, 78, 83, 84), (36, 35, 79, 84), (37, 36, 84, 89), (84, 83, 88, 89), (83, 82, 87, 88), (82, 81, 86, 87), (81, 80, 85, 86), (6, 85, 80, 5), (7, 90, 85, 6), (86, 85, 90, 91), (87, 86, 91, 92), (88, 87, 92, 93), (89, 88, 93, 94), (38, 37, 89, 94), (38, 94, 99, 44), (94, 93, 98, 99), (93, 92, 97, 98), (92, 91, 96, 97), (91, 90, 95, 96), (90, 7, 13, 95), (12, 100, 95, 13), (96, 95, 100, 101), (97, 96, 101, 102), (98, 97, 102, 103), (99, 98, 103, 104), (43, 44, 99, 104), (45, 43, 104, 109), (104, 103, 108, 109), (103, 102, 107, 108), (102, 101, 106, 107), (101, 100, 105, 106), (14, 105, 100, 12), (15, 110, 105, 14), (106, 105, 110, 111), (107, 106, 111, 112), (108, 107, 112, 113), (109, 108, 113, 114), (46, 45, 109, 114), (47, 46, 114, 119), (114, 113, 118, 119), (113, 112, 117, 118), (112, 111, 116, 117), (111, 110, 115, 116), (16, 115, 110, 15), (17, 120, 115, 16), (116, 115, 120, 121), (117, 116, 121, 122), (118, 117, 122, 123), (119, 118, 123, 124), (48, 47, 119, 124), (49, 48, 124, 129), (124, 123, 128, 129), (123, 122, 127, 128), (122, 121, 126, 127), (121, 120, 125, 126), (18, 125, 120, 17), (54, 52, 134, 139), (134, 133, 138, 139), (133, 132, 137, 138), (132, 131, 136, 137), (131, 130, 135, 136), (23, 135, 130, 21), (24, 140, 135, 23), (136, 135, 140, 141), (137, 136, 141, 142), (138, 137, 142, 143), (139, 138, 143, 144), (55, 54, 139, 144), (56, 55, 144, 149), (144, 143, 148, 149), (143, 142, 147, 148), (142, 141, 146, 147), (141, 140, 145, 146), (25, 145, 140, 24), (26, 150, 145, 25), (146, 145, 150, 151), (147, 146, 151, 152), (148, 147, 152, 153), (149, 148, 153, 154), (57, 56, 149, 154), (58, 57, 154, 159), (154, 153, 158, 159), (153, 152, 157, 158), (152, 151, 156, 157), (151, 150, 155, 156), (27, 155, 150, 26), (28, 156, 155, 27), (29, 157, 156, 28), (59, 158, 157, 29), (58, 159, 158, 59), (125, 18, 22, 160), (22, 21, 130, 160), (131, 161, 160, 130), (126, 125, 160, 161), (127, 126, 161, 162), (132, 162, 161, 131), (128, 127, 162, 163), (133, 163, 162, 132), (134, 164, 163, 133), (129, 128, 163, 164), (49, 129, 164, 53), (53, 164, 134, 52), (174, 173, 176, 175), (172, 178, 176, 173), (205, 206, 207, 204), (203, 204, 207, 209), (184, 183, 187, 185), (215, 216, 218, 214), (225, 166, 165, 226), (195, 227, 226, 165), (196, 228, 227, 195), (229, 228, 196, 197), (199, 234, 229, 197), (228, 233, 232, 227), (229, 234, 233, 228), (227, 232, 231, 226), (226, 231, 230, 225), (168, 166, 225, 230), (167, 168, 230, 235), (231, 236, 235, 230), (232, 237, 236, 231), (233, 238, 237, 232), (234, 239, 238, 233), (198, 239, 234, 199), (200, 244, 239, 198), (239, 244, 243, 238), (238, 243, 242, 237), (237, 242, 241, 236), (236, 241, 240, 235), (169, 167, 235, 240), (170, 169, 240, 245), (241, 246, 245, 240), (242, 247, 246, 241), (243, 248, 247, 242), (244, 249, 248, 243), (201, 249, 244, 200), (202, 254, 249, 201), (249, 254, 253, 248), (248, 253, 252, 247), (247, 252, 251, 246), (246, 251, 250, 245), (171, 170, 245, 250), (172, 171, 250, 255), (251, 256, 255, 250), (252, 257, 256, 251), (253, 258, 257, 252), (254, 259, 258, 253), (203, 259, 254, 202), (203, 209, 264, 259), (259, 264, 263, 258), (258, 263, 262, 257), (257, 262, 261, 256), (256, 261, 260, 255), (255, 260, 178, 172), (177, 178, 260, 265), (261, 266, 265, 260), (262, 267, 266, 261), (263, 268, 267, 262), (264, 269, 268, 263), (208, 269, 264, 209), (210, 274, 269, 208), (269, 274, 273, 268), (268, 273, 272, 267), (267, 272, 271, 266), (266, 271, 270, 265), (179, 177, 265, 270), (180, 179, 270, 275), (271, 276, 275, 270), (272, 277, 276, 271), (273, 278, 277, 272), (274, 279, 278, 273), (211, 279, 274, 210), (212, 284, 279, 211), (279, 284, 283, 278), (278, 283, 282, 277), (277, 282, 281, 276), (276, 281, 280, 275), (181, 180, 275, 280), (182, 181, 280, 285), (281, 286, 285, 280), (282, 287, 286, 281), (283, 288, 287, 282), (284, 289, 288, 283), (213, 289, 284, 212), (214, 294, 289, 213), (289, 294, 293, 288), (288, 293, 292, 287), (287, 292, 291, 286), (286, 291, 290, 285), (183, 182, 285, 290), (219, 304, 299, 217), (299, 304, 303, 298), (298, 303, 302, 297), (297, 302, 301, 296), (296, 301, 300, 295), (188, 186, 295, 300), (189, 188, 300, 305), (301, 306, 305, 300), (302, 307, 306, 301), (303, 308, 307, 302), (304, 309, 308, 303), (220, 309, 304, 219), (221, 314, 309, 220), (309, 314, 313, 308), (308, 313, 312, 307), (307, 312, 311, 306), (306, 311, 310, 305), (190, 189, 305, 310), (191, 190, 310, 315), (311, 316, 315, 310), (312, 317, 316, 311), (313, 318, 317, 312), (314, 319, 318, 313), (222, 319, 314, 221), (223, 324, 319, 222), (319, 324, 323, 318), (318, 323, 322, 317), (317, 322, 321, 316), (316, 321, 320, 315), (192, 191, 315, 320), (193, 192, 320, 321), (194, 193, 321, 322), (224, 194, 322, 323), (223, 224, 323, 324), (290, 325, 187, 183), (187, 325, 295, 186), (296, 295, 325, 326), (291, 326, 325, 290), (292, 327, 326, 291), (297, 296, 326, 327), (293, 328, 327, 292), (298, 297, 327, 328), (299, 298, 328, 329), (294, 329, 328, 293), (214, 218, 329, 294), (218, 217, 299, 329), (38, 39, 204, 203), (12, 13, 178, 177), (39, 40, 205, 204), (13, 11, 176, 178), (40, 41, 206, 205), (14, 12, 177, 179), (41, 42, 207, 206), (15, 14, 179, 180), (44, 43, 208, 209), (16, 15, 180, 181), (42, 44, 209, 207), (17, 16, 181, 182), (43, 45, 210, 208), (18, 17, 182, 183), (45, 46, 211, 210), (19, 18, 183, 184), (46, 47, 212, 211), (20, 19, 184, 185), (47, 48, 213, 212), (21, 22, 187, 186), (48, 49, 214, 213), (22, 20, 185, 187), (49, 50, 215, 214), (23, 21, 186, 188), (50, 51, 216, 215), (24, 23, 188, 189), (53, 52, 217, 218), (25, 24, 189, 190), (51, 53, 218, 216), (26, 25, 190, 191), (0, 30, 195, 165), (52, 54, 219, 217), (27, 26, 191, 192), (1, 0, 165, 166), (54, 55, 220, 219), (28, 27, 192, 193), (2, 3, 168, 167), (55, 56, 221, 220), (29, 28, 193, 194), (3, 1, 166, 168), (56, 57, 222, 221), (30, 31, 196, 195), (4, 2, 167, 169), (57, 58, 223, 222), (31, 32, 197, 196), (5, 4, 169, 170), (58, 59, 224, 223), (34, 33, 198, 199), (6, 5, 170, 171), (32, 34, 199, 197), (7, 6, 171, 172), (59, 29, 194, 224), (33, 35, 200, 198), (8, 7, 172, 173), (35, 36, 201, 200), (9, 8, 173, 174), (36, 37, 202, 201), (10, 9, 174, 175), (37, 38, 203, 202), (11, 10, 175, 176)])
me_plane.polygons.foreach_set('use_smooth', [True] * 328)
me_plane.use_remesh_preserve_volume = False
me_plane.use_remesh_preserve_attributes = False
me_plane.use_mirror_vertex_groups = False
me_plane.update()
me_plane_001 = bpy.data.meshes.new('Plane.001')
me_plane_001.from_pydata([(-4.303, -62.0, 0.0001106), (12.83, -4.749, 8.392e-05), (10.81, -32.16, 9.537e-05), (5.127, -49.6, 0.000103), (15.11, -2.222, 7.248e-05), (12.33, 0.05199, 6.104e-05), (12.71, 54.37, 5.722e-05), (19.85, 71.19, 5.341e-05), (14.79, 62.46, 5.531e-05), (25.85, 66.56, 4.959e-05), (24.2, 61.95, 4.578e-05), (24.71, 56.02, 4.196e-05), (29.89, 54.12, 3.815e-05), (34.81, 58.04, 3.433e-05), (34.55, 63.72, 3.052e-05), (26.48, 73.58, 2.67e-05), (13.18, 72.84, 2.289e-05), (4.652, 60.78, 1.907e-05), (2.051, 47.53, 1.526e-05), (-0.05231, 6.621, 7.629e-06), (-1.821, 4.473, -3.815e-06), (0.2003, 1.947, -1.526e-05), (-2.958, -33.17, -2.67e-05), (-17.74, -61.6, -3.433e-05), (-7.506, -46.88, -3.052e-05), (-24.69, -66.14, -4.196e-05), (-29.74, -59.58, -4.959e-05), (-25.44, -56.54, -5.722e-05), (-24.31, -51.36, -6.485e-05), (-27.59, -47.07, -7.248e-05), (-33.4, -46.94, -8.011e-05), (-37.82, -51.87, -8.774e-05), (-36.44, -61.47, -9.918e-05), (-31.63, -67.41, -0.0001106), (-16.6, -69.68, -0.0001221), (-24.12, -69.93, -0.0001163), (31.24, 69.08, 2.861e-05), (20.29, 74.98, 2.48e-05), (0.9994, 27.07, 1.144e-05), (-30.5, -47.01, -7.629e-05), (-4.303, -62.0, 16.26), (-16.6, -69.68, 15.13), (-17.74, -61.6, 14.74), (-24.12, -69.93, 14.4), (-24.69, -66.14, 14.22), (-31.63, -67.41, 13.84), (-25.44, -56.54, 13.97), (-29.74, -59.58, 13.79), (-36.44, -61.47, 13.46), (10.81, -32.16, 16.91), (-2.958, -33.17, 15.19), (5.127, -49.6, 17.11), (-7.506, -46.88, 15.42), (-27.59, -47.07, 13.55), (-24.31, -51.36, 13.91), (-30.5, -47.01, 13.39), (-37.82, -51.87, 13.2), (-33.4, -46.94, 13.23), (12.33, 0.05199, 15.07), (15.11, -2.222, 15.6), (12.83, -4.749, 15.42), (0.9994, 27.07, 13.09), (-0.05231, 6.621, 13.4), (-1.821, 4.473, 13.32), (0.2003, 1.947, 13.59), (34.81, 58.04, 17.58), (24.71, 56.02, 15.87), (29.89, 54.12, 16.75), (26.48, 73.58, 16.51), (20.29, 74.98, 15.51), (13.18, 72.84, 14.24), (31.24, 69.08, 17.19), (25.85, 66.56, 16.2), (19.85, 71.19, 15.32), (34.55, 63.72, 17.59), (14.79, 62.46, 14.2), (24.2, 61.95, 15.78), (4.652, 60.78, 13.23), (12.71, 54.37, 13.99), (2.051, 47.53, 13.02)], [], [(19, 20, 63, 62), (8, 7, 73, 75), (35, 34, 41, 43), (20, 21, 64, 63), (34, 0, 40, 41), (7, 9, 72, 73), (9, 10, 76, 72), (14, 36, 71, 74), (22, 24, 52, 50), (15, 37, 69, 68), (23, 25, 44, 42), (11, 12, 67, 66), (12, 13, 65, 67), (26, 27, 46, 47), (3, 2, 49, 51), (36, 15, 68, 71), (1, 4, 59, 60), (28, 29, 53, 54), (37, 16, 70, 69), (39, 30, 57, 55), (30, 31, 56, 57), (29, 39, 55, 53), (17, 18, 79, 77), (4, 5, 58, 59), (32, 33, 45, 48), (38, 19, 62, 61), (38, 61, 79, 18), (5, 6, 78, 58), (2, 1, 60, 49), (0, 3, 51, 40), (33, 35, 43, 45), (26, 47, 44, 25), (28, 54, 46, 27), (31, 32, 48, 56), (23, 42, 52, 24), (22, 50, 64, 21), (17, 77, 70, 16), (6, 8, 75, 78), (13, 14, 74, 65), (11, 66, 76, 10), (66, 67, 65, 74), (66, 74, 71, 76), (76, 71, 72), (68, 73, 72, 71), (68, 69, 70, 73), (75, 73, 70, 77), (75, 77, 79, 78), (61, 58, 78, 79), (61, 62, 64, 58), (63, 64, 62), (59, 58, 60), (60, 58, 64, 49), (51, 49, 64, 50), (51, 50, 52, 40), (41, 40, 52, 42), (41, 42, 44, 43), (45, 43, 44, 47), (45, 47, 56, 48), (46, 57, 56, 47), (54, 55, 57, 46), (55, 54, 53)])
me_plane_001.polygons.foreach_set('use_smooth', [True] * 61)
me_plane_001.materials.append(mat_material_002)
me_plane_001.use_remesh_preserve_volume = False
me_plane_001.use_remesh_preserve_attributes = False
me_plane_001.use_mirror_vertex_groups = False
me_plane_001.update()
me_plane_002 = bpy.data.meshes.new('Plane.002')
me_plane_002.from_pydata([(-4.303, -62.0, 0.0001106), (12.83, -4.749, 8.392e-05), (10.81, -32.16, 9.537e-05), (5.127, -49.6, 0.000103), (15.11, -2.222, 7.248e-05), (12.33, 0.05199, 6.104e-05), (12.71, 54.37, 5.722e-05), (19.85, 71.19, 5.341e-05), (14.79, 62.46, 5.531e-05), (25.85, 66.56, 4.959e-05), (24.2, 61.95, 4.578e-05), (24.71, 56.02, 4.196e-05), (29.89, 54.12, 3.815e-05), (34.81, 58.04, 3.433e-05), (34.55, 63.72, 3.052e-05), (26.48, 73.58, 2.67e-05), (13.18, 72.84, 2.289e-05), (4.652, 60.78, 1.907e-05), (2.051, 47.53, 1.526e-05), (-0.05231, 6.621, 7.629e-06), (-1.821, 4.473, -3.815e-06), (0.2003, 1.947, -1.526e-05), (-2.958, -33.17, -2.67e-05), (-17.74, -61.6, -3.433e-05), (-7.506, -46.88, -3.052e-05), (-24.69, -66.14, -4.196e-05), (-29.74, -59.58, -4.959e-05), (-25.44, -56.54, -5.722e-05), (-24.31, -51.36, -6.485e-05), (-27.59, -47.07, -7.248e-05), (-33.4, -46.94, -8.011e-05), (-37.82, -51.87, -8.774e-05), (-36.44, -61.47, -9.918e-05), (-31.63, -67.41, -0.0001106), (-16.6, -69.68, -0.0001221), (-24.12, -69.93, -0.0001163), (31.24, 69.08, 2.861e-05), (20.29, 74.98, 2.48e-05), (-4.303, -62.0, -9.965), (-16.6, -69.68, -8.802), (-17.74, -61.6, -8.317), (-25.44, -56.54, -7.166), (-24.69, -66.14, -7.669), (-31.63, -67.41, -6.88), (-24.12, -69.93, -7.901), (-24.31, -51.36, -7.082), (-29.74, -59.58, -6.796), (-37.82, -51.87, -6.209), (-36.44, -61.47, -6.468), (-2.958, -33.17, -8.882), (10.81, -32.16, -10.71), (5.127, -49.6, -10.59), (-7.506, -46.88, -8.977), (-27.59, -47.07, -6.648), (-33.4, -46.94, -6.329), (12.33, 0.05199, -8.854), (15.11, -2.222, -9.441), (12.83, -4.749, -9.242), (-0.05231, 6.621, -6.622), (-1.821, 4.473, -6.543), (0.2003, 1.947, -6.809), (26.48, 73.58, -9.991), (20.29, 74.98, -8.964), (31.24, 69.08, -10.73), (19.85, 71.19, -8.834), (25.85, 66.56, -9.779), (34.55, 63.72, -11.21), (14.79, 62.46, -7.857), (24.2, 61.95, -9.452), (34.81, 58.04, -11.26), (12.71, 54.37, -7.536), (24.71, 56.02, -9.561), (29.89, 54.12, -10.45), (13.18, 72.84, -7.788), (4.652, 60.78, -6.447), (2.051, 47.53, -6.234)], [], [(20, 19, 58, 59), (34, 35, 44, 39), (21, 20, 59, 60), (0, 34, 39, 38), (35, 33, 43, 44), (36, 14, 66, 63), (11, 10, 68, 71), (37, 15, 61, 62), (12, 11, 71, 72), (13, 12, 72, 69), (15, 36, 63, 61), (4, 1, 57, 56), (16, 37, 62, 73), (54, 53, 45, 47), (29, 30, 54, 53), (5, 4, 56, 55), (75, 70, 55, 58), (1, 57, 50, 2), (22, 21, 60, 49), (24, 52, 40, 23), (3, 0, 38, 51), (24, 22, 49, 52), (50, 51, 3, 2), (58, 19, 18, 75), (75, 18, 17, 74), (17, 16, 73, 74), (8, 6, 70, 67), (6, 5, 55, 70), (8, 67, 64, 7), (9, 7, 64, 65), (10, 9, 65, 68), (14, 13, 69, 66), (32, 31, 47, 48), (33, 32, 48, 43), (26, 25, 42, 46), (25, 23, 40, 42), (45, 41, 27, 28), (27, 26, 46, 41), (29, 53, 45, 28), (31, 30, 54, 47), (41, 48, 47, 45), (48, 41, 46), (48, 46, 42, 43), (43, 42, 44), (44, 42, 40, 39), (38, 39, 40, 52), (49, 51, 38, 52), (51, 50, 60, 49), (57, 60, 50), (56, 57, 55), (59, 58, 60), (60, 57, 55, 58), (70, 75, 74, 73), (73, 67, 70), (73, 62, 64, 67), (61, 65, 64, 62), (61, 63, 66, 65), (65, 66, 69, 68), (68, 69, 72, 71)])
me_plane_002.materials.append(mat_material_001)
me_plane_002.use_remesh_preserve_volume = False
me_plane_002.use_remesh_preserve_attributes = False
me_plane_002.use_mirror_vertex_groups = False
me_plane_002.update()
me_plane_008 = bpy.data.meshes.new('Plane.008')
me_plane_008.from_pydata([(-78.49, 50.92, 0.0), (-87.16, 74.45, 0.0), (-73.42, 119.1, 0.0), (-36.48, 133.0, 9.371e-09), (37.32, 129.9, 0.0), (93.17, 91.62, 0.0), (111.8, 56.46, 0.0), (120.1, 10.43, 0.0), (-82.82, 62.68, 0.0), (-78.49, -50.92, 0.0), (-87.16, -74.45, 0.0), (-73.42, -119.1, 0.0), (-36.48, -133.0, 9.371e-09), (37.32, -129.9, 0.0), (93.17, -91.62, 0.0), (111.8, -56.46, 0.0), (120.1, -10.43, 0.0), (0.4207, -131.4, 4.685e-09), (-78.49, 50.92, -91.22), (-87.16, 74.45, -91.22), (-73.42, 119.1, -91.22), (-36.48, 133.0, -91.22), (37.32, 129.9, -91.22), (93.17, 91.62, -91.22), (111.8, 56.46, -91.22), (120.1, 10.43, -91.22), (-82.82, 62.68, -91.22), (-78.49, -50.92, -91.22), (-87.16, -74.45, -91.22), (-73.42, -119.1, -91.22), (-36.48, -133.0, -91.22), (37.32, -129.9, -91.22), (93.17, -91.62, -91.22), (111.8, -56.46, -91.22), (120.1, -10.43, -91.22), (0.4207, -131.4, -91.22), (-162.8, 25.71, -70.35), (-162.8, 36.47, -44.38), (-517.1, 36.47, -44.38), (-62.91, 36.47, -44.38), (-517.1, 25.71, -70.35), (-62.91, 25.71, -70.35), (-517.1, -0.2579, -81.11), (-62.91, -0.2579, -81.11), (-517.1, -26.23, -70.35), (-62.91, -26.23, -70.35), (-517.1, -36.98, -44.38), (-62.91, -36.98, -44.38), (-517.1, -26.23, -18.41), (-62.91, -26.23, -18.41), (-517.1, -0.2579, -7.656), (-62.91, -0.2579, -7.657), (-517.1, 25.71, -18.41), (-62.91, 25.71, -18.41), (-162.8, -0.2579, -81.11), (-162.8, -26.23, -70.35), (-162.8, -36.98, -44.38), (-162.8, -26.23, -18.41), (-162.8, -0.2579, -7.657), (-162.8, 25.71, -18.41), (-118.7, 25.71, -18.41), (-118.7, -0.2579, -7.657), (-118.7, 36.47, -44.38), (-118.7, -26.23, -18.41), (-118.7, -36.98, -44.38), (-118.7, -26.23, -70.35), (-118.7, -0.2579, -81.11), (-118.7, 25.71, -70.35), (-129.7, 26.43, -17.69), (-140.7, 30.24, -13.89), (-151.8, 26.89, -17.24), (-129.7, -0.2579, -6.635), (-140.7, -0.2579, -1.255), (-151.8, -0.2579, -5.993), (-129.7, -26.95, -17.69), (-140.7, -30.75, -13.89), (-151.8, -27.4, -17.24), (-129.7, -38.0, -44.38), (-140.7, -43.38, -44.38), (-151.8, -38.65, -44.38), (-129.7, -26.95, -71.07), (-140.7, -30.75, -74.88), (-151.8, -27.4, -71.53), (-129.7, -0.2579, -82.13), (-140.7, -0.2579, -87.51), (-151.8, -0.2579, -82.77), (-129.7, 26.43, -71.07), (-140.7, 30.24, -74.88), (-151.8, 26.89, -71.53), (-151.8, 38.13, -44.38), (-140.7, 42.87, -44.38), (-129.7, 37.49, -44.38)], [], [(10, 11, 12, 9), (9, 15, 6, 0), (6, 15, 16, 7), (14, 15, 9, 13), (12, 17, 13, 9), (4, 3, 6, 5), (2, 1, 6, 3), (8, 0, 6, 1), (28, 27, 30, 29), (27, 18, 24, 33), (24, 25, 34, 33), (32, 31, 27, 33), (30, 27, 31, 35), (22, 23, 24, 21), (20, 21, 24, 19), (26, 19, 24, 18), (11, 29, 30, 12), (5, 23, 22, 4), (17, 35, 31, 13), (6, 24, 23, 5), (13, 31, 32, 14), (7, 25, 24, 6), (14, 32, 33, 15), (0, 18, 27, 9), (1, 19, 26, 8), (15, 33, 34, 16), (12, 30, 35, 17), (2, 20, 19, 1), (16, 34, 25, 7), (9, 27, 28, 10), (8, 26, 18, 0), (3, 21, 20, 2), (10, 28, 29, 11), (4, 22, 21, 3), (83, 66, 65, 80), (40, 36, 54, 42), (62, 39, 41, 67), (86, 67, 66, 83), (42, 54, 55, 44), (67, 41, 43, 66), (77, 64, 63, 74), (44, 55, 56, 46), (66, 43, 45, 65), (74, 63, 61, 71), (46, 56, 57, 48), (65, 45, 47, 64), (71, 61, 60, 68), (48, 57, 58, 50), (64, 47, 49, 63), (68, 60, 62, 91), (50, 58, 59, 52), (63, 49, 51, 61), (52, 59, 37, 38), (61, 51, 53, 60), (80, 65, 64, 77), (38, 37, 36, 40), (60, 53, 39, 62), (38, 40, 50, 52), (91, 62, 67, 86), (37, 89, 88, 36), (89, 90, 87, 88), (90, 91, 86, 87), (55, 82, 79, 56), (82, 81, 78, 79), (81, 80, 77, 78), (59, 70, 89, 37), (70, 69, 90, 89), (69, 68, 91, 90), (58, 73, 70, 59), (73, 72, 69, 70), (72, 71, 68, 69), (57, 76, 73, 58), (76, 75, 72, 73), (75, 74, 71, 72), (56, 79, 76, 57), (79, 78, 75, 76), (78, 77, 74, 75), (36, 88, 85, 54), (88, 87, 84, 85), (87, 86, 83, 84), (54, 85, 82, 55), (85, 84, 81, 82), (84, 83, 80, 81), (40, 42, 48, 50), (42, 44, 46, 48)])
me_plane_008.polygons.foreach_set('use_smooth', [True] * 85)
me_plane_008.use_remesh_preserve_volume = False
me_plane_008.use_remesh_preserve_attributes = False
me_plane_008.use_mirror_vertex_groups = False
me_plane_008.update()
me_plane_009 = bpy.data.meshes.new('Plane.009')
me_plane_009.from_pydata([(-78.49, 50.92, 0.0), (-87.16, 74.45, 0.0), (-73.42, 119.1, 0.0), (-36.48, 133.0, 9.371e-09), (37.32, 129.9, 0.0), (93.17, 91.62, 0.0), (111.8, 56.46, 0.0), (120.1, 10.43, 0.0), (-82.82, 62.68, 0.0), (-78.49, -50.92, 0.0), (-87.16, -74.45, 0.0), (-73.42, -119.1, 0.0), (-36.48, -133.0, 9.371e-09), (37.32, -129.9, 0.0), (93.17, -91.62, 0.0), (111.8, -56.46, 0.0), (120.1, -10.43, 0.0), (0.4207, -131.4, 4.685e-09), (-78.49, 50.92, -91.22), (-87.16, 74.45, -91.22), (-73.42, 119.1, -91.22), (-36.48, 133.0, -91.22), (37.32, 129.9, -91.22), (93.17, 91.62, -91.22), (111.8, 56.46, -91.22), (120.1, 10.43, -91.22), (-82.82, 62.68, -91.22), (-78.49, -50.92, -91.22), (-87.16, -74.45, -91.22), (-73.42, -119.1, -91.22), (-36.48, -133.0, -91.22), (37.32, -129.9, -91.22), (93.17, -91.62, -91.22), (111.8, -56.46, -91.22), (120.1, -10.43, -91.22), (0.4207, -131.4, -91.22), (-162.8, 25.71, -70.35), (-162.8, 36.47, -44.38), (-517.1, 36.47, -44.38), (-62.91, 36.47, -44.38), (-517.1, 25.71, -70.35), (-62.91, 25.71, -70.35), (-517.1, -0.2579, -81.11), (-62.91, -0.2579, -81.11), (-517.1, -26.23, -70.35), (-62.91, -26.23, -70.35), (-517.1, -36.98, -44.38), (-62.91, -36.98, -44.38), (-517.1, -26.23, -18.41), (-62.91, -26.23, -18.41), (-517.1, -0.2579, -7.656), (-62.91, -0.2579, -7.657), (-517.1, 25.71, -18.41), (-62.91, 25.71, -18.41), (-162.8, -0.2579, -81.11), (-162.8, -26.23, -70.35), (-162.8, -36.98, -44.38), (-162.8, -26.23, -18.41), (-162.8, -0.2579, -7.657), (-162.8, 25.71, -18.41), (-118.7, 25.71, -18.41), (-118.7, -0.2579, -7.657), (-118.7, 36.47, -44.38), (-118.7, -26.23, -18.41), (-118.7, -36.98, -44.38), (-118.7, -26.23, -70.35), (-118.7, -0.2579, -81.11), (-118.7, 25.71, -70.35), (-129.7, 26.43, -17.69), (-140.7, 30.24, -13.89), (-151.8, 26.89, -17.24), (-129.7, -0.2579, -6.635), (-140.7, -0.2579, -1.255), (-151.8, -0.2579, -5.993), (-129.7, -26.95, -17.69), (-140.7, -30.75, -13.89), (-151.8, -27.4, -17.24), (-129.7, -38.0, -44.38), (-140.7, -43.38, -44.38), (-151.8, -38.65, -44.38), (-129.7, -26.95, -71.07), (-140.7, -30.75, -74.88), (-151.8, -27.4, -71.53), (-129.7, -0.2579, -82.13), (-140.7, -0.2579, -87.51), (-151.8, -0.2579, -82.77), (-129.7, 26.43, -71.07), (-140.7, 30.24, -74.88), (-151.8, 26.89, -71.53), (-151.8, 38.13, -44.38), (-140.7, 42.87, -44.38), (-129.7, 37.49, -44.38)], [], [(10, 11, 12, 9), (9, 15, 6, 0), (6, 15, 16, 7), (14, 15, 9, 13), (12, 17, 13, 9), (4, 3, 6, 5), (2, 1, 6, 3), (8, 0, 6, 1), (28, 27, 30, 29), (27, 18, 24, 33), (24, 25, 34, 33), (32, 31, 27, 33), (30, 27, 31, 35), (22, 23, 24, 21), (20, 21, 24, 19), (26, 19, 24, 18), (11, 29, 30, 12), (5, 23, 22, 4), (17, 35, 31, 13), (6, 24, 23, 5), (13, 31, 32, 14), (7, 25, 24, 6), (14, 32, 33, 15), (0, 18, 27, 9), (1, 19, 26, 8), (15, 33, 34, 16), (12, 30, 35, 17), (2, 20, 19, 1), (16, 34, 25, 7), (9, 27, 28, 10), (8, 26, 18, 0), (3, 21, 20, 2), (10, 28, 29, 11), (4, 22, 21, 3), (83, 66, 65, 80), (40, 36, 54, 42), (62, 39, 41, 67), (86, 67, 66, 83), (42, 54, 55, 44), (67, 41, 43, 66), (77, 64, 63, 74), (44, 55, 56, 46), (66, 43, 45, 65), (74, 63, 61, 71), (46, 56, 57, 48), (65, 45, 47, 64), (71, 61, 60, 68), (48, 57, 58, 50), (64, 47, 49, 63), (68, 60, 62, 91), (50, 58, 59, 52), (63, 49, 51, 61), (52, 59, 37, 38), (61, 51, 53, 60), (80, 65, 64, 77), (38, 37, 36, 40), (60, 53, 39, 62), (44, 46, 48, 50), (91, 62, 67, 86), (37, 89, 88, 36), (89, 90, 87, 88), (90, 91, 86, 87), (55, 82, 79, 56), (82, 81, 78, 79), (81, 80, 77, 78), (59, 70, 89, 37), (70, 69, 90, 89), (69, 68, 91, 90), (58, 73, 70, 59), (73, 72, 69, 70), (72, 71, 68, 69), (57, 76, 73, 58), (76, 75, 72, 73), (75, 74, 71, 72), (56, 79, 76, 57), (79, 78, 75, 76), (78, 77, 74, 75), (36, 88, 85, 54), (88, 87, 84, 85), (87, 86, 83, 84), (54, 85, 82, 55), (85, 84, 81, 82), (84, 83, 80, 81), (42, 44, 50, 52), (38, 40, 42, 52)])
me_plane_009.polygons.foreach_set('use_smooth', [True] * 85)
me_plane_009.use_remesh_preserve_volume = False
me_plane_009.use_remesh_preserve_attributes = False
me_plane_009.use_mirror_vertex_groups = False
me_plane_009.update()
me_plane_010 = bpy.data.meshes.new('Plane.010')
me_plane_010.from_pydata([(-78.49, 50.92, 0.0), (-87.16, 74.45, 0.0), (-73.42, 119.1, 0.0), (-36.48, 133.0, 9.371e-09), (37.32, 129.9, 0.0), (93.17, 91.62, 0.0), (111.8, 56.46, 0.0), (120.1, 10.43, 0.0), (-82.82, 62.68, 0.0), (-78.49, -50.92, 0.0), (-87.16, -74.45, 0.0), (-73.42, -119.1, 0.0), (-36.48, -133.0, 9.371e-09), (37.32, -129.9, 0.0), (93.17, -91.62, 0.0), (111.8, -56.46, 0.0), (120.1, -10.43, 0.0), (0.4207, -131.4, 4.685e-09), (-78.49, 50.92, -91.22), (-87.16, 74.45, -91.22), (-73.42, 119.1, -91.22), (-36.48, 133.0, -91.22), (37.32, 129.9, -91.22), (93.17, 91.62, -91.22), (111.8, 56.46, -91.22), (120.1, 10.43, -91.22), (-82.82, 62.68, -91.22), (-78.49, -50.92, -91.22), (-87.16, -74.45, -91.22), (-73.42, -119.1, -91.22), (-36.48, -133.0, -91.22), (37.32, -129.9, -91.22), (93.17, -91.62, -91.22), (111.8, -56.46, -91.22), (120.1, -10.43, -91.22), (0.4207, -131.4, -91.22), (-162.8, 25.71, -70.35), (-162.8, 36.47, -44.38), (-517.1, 36.47, -44.38), (-62.91, 36.47, -44.38), (-517.1, 25.71, -70.35), (-62.91, 25.71, -70.35), (-517.1, -0.2579, -81.11), (-62.91, -0.2579, -81.11), (-517.1, -26.23, -70.35), (-62.91, -26.23, -70.35), (-517.1, -36.98, -44.38), (-62.91, -36.98, -44.38), (-517.1, -26.23, -18.41), (-62.91, -26.23, -18.41), (-517.1, -0.2579, -7.656), (-62.91, -0.2579, -7.657), (-517.1, 25.71, -18.41), (-62.91, 25.71, -18.41), (-162.8, -0.2579, -81.11), (-162.8, -26.23, -70.35), (-162.8, -36.98, -44.38), (-162.8, -26.23, -18.41), (-162.8, -0.2579, -7.657), (-162.8, 25.71, -18.41), (-118.7, 25.71, -18.41), (-118.7, -0.2579, -7.657), (-118.7, 36.47, -44.38), (-118.7, -26.23, -18.41), (-118.7, -36.98, -44.38), (-118.7, -26.23, -70.35), (-118.7, -0.2579, -81.11), (-118.7, 25.71, -70.35), (-129.7, 26.43, -17.69), (-140.7, 30.24, -13.89), (-151.8, 26.89, -17.24), (-129.7, -0.2579, -6.635), (-140.7, -0.2579, -1.255), (-151.8, -0.2579, -5.993), (-129.7, -26.95, -17.69), (-140.7, -30.75, -13.89), (-151.8, -27.4, -17.24), (-129.7, -38.0, -44.38), (-140.7, -43.38, -44.38), (-151.8, -38.65, -44.38), (-129.7, -26.95, -71.07), (-140.7, -30.75, -74.88), (-151.8, -27.4, -71.53), (-129.7, -0.2579, -82.13), (-140.7, -0.2579, -87.51), (-151.8, -0.2579, -82.77), (-129.7, 26.43, -71.07), (-140.7, 30.24, -74.88), (-151.8, 26.89, -71.53), (-151.8, 38.13, -44.38), (-140.7, 42.87, -44.38), (-129.7, 37.49, -44.38)], [], [(10, 11, 12, 9), (9, 15, 6, 0), (6, 15, 16, 7), (14, 15, 9, 13), (12, 17, 13, 9), (4, 3, 6, 5), (2, 1, 6, 3), (8, 0, 6, 1), (28, 27, 30, 29), (27, 18, 24, 33), (24, 25, 34, 33), (32, 31, 27, 33), (30, 27, 31, 35), (22, 23, 24, 21), (20, 21, 24, 19), (26, 19, 24, 18), (11, 29, 30, 12), (5, 23, 22, 4), (17, 35, 31, 13), (6, 24, 23, 5), (13, 31, 32, 14), (7, 25, 24, 6), (14, 32, 33, 15), (0, 18, 27, 9), (1, 19, 26, 8), (15, 33, 34, 16), (12, 30, 35, 17), (2, 20, 19, 1), (16, 34, 25, 7), (9, 27, 28, 10), (8, 26, 18, 0), (3, 21, 20, 2), (10, 28, 29, 11), (4, 22, 21, 3), (83, 66, 65, 80), (40, 36, 54, 42), (62, 39, 41, 67), (86, 67, 66, 83), (42, 54, 55, 44), (67, 41, 43, 66), (77, 64, 63, 74), (44, 55, 56, 46), (66, 43, 45, 65), (74, 63, 61, 71), (46, 56, 57, 48), (65, 45, 47, 64), (71, 61, 60, 68), (48, 57, 58, 50), (64, 47, 49, 63), (68, 60, 62, 91), (50, 58, 59, 52), (63, 49, 51, 61), (52, 59, 37, 38), (61, 51, 53, 60), (80, 65, 64, 77), (38, 37, 36, 40), (60, 53, 39, 62), (42, 44, 46, 48), (91, 62, 67, 86), (37, 89, 88, 36), (89, 90, 87, 88), (90, 91, 86, 87), (55, 82, 79, 56), (82, 81, 78, 79), (81, 80, 77, 78), (59, 70, 89, 37), (70, 69, 90, 89), (69, 68, 91, 90), (58, 73, 70, 59), (73, 72, 69, 70), (72, 71, 68, 69), (57, 76, 73, 58), (76, 75, 72, 73), (75, 74, 71, 72), (56, 79, 76, 57), (79, 78, 75, 76), (78, 77, 74, 75), (36, 88, 85, 54), (88, 87, 84, 85), (87, 86, 83, 84), (54, 85, 82, 55), (85, 84, 81, 82), (84, 83, 80, 81), (40, 42, 48, 50), (38, 40, 50, 52)])
me_plane_010.polygons.foreach_set('use_smooth', [True] * 85)
me_plane_010.use_remesh_preserve_volume = False
me_plane_010.use_remesh_preserve_attributes = False
me_plane_010.use_mirror_vertex_groups = False
me_plane_010.update()
me_circle_002 = bpy.data.meshes.new('Circle.002')
me_circle_002.from_pydata([(0.0, 100.0, -228.7), (-70.71, 70.71, -228.7), (-100.0, -4.371e-06, -228.7), (-70.71, -70.71, -228.7), (8.742e-06, -100.0, -228.7), (70.71, -70.71, -228.7), (100.0, -19.1, -276.1), (70.71, 51.61, -276.1), (1.278e-06, 226.8, -102.5), (-43.93, 214.0, -89.65), (-62.13, 182.9, -58.58), (-43.93, 151.8, -27.52), (6.71e-06, 139.0, -14.65), (43.93, 151.8, -27.52), (62.13, 182.9, -58.58), (43.93, 214.0, -89.65), (-86.4, 4240.0, 29.38), (-129.5, 4235.0, 46.77), (-147.8, 4232.0, 89.78), (-130.5, 4234.0, 133.2), (-87.72, 4239.0, 151.6), (-44.6, 4244.0, 134.2), (-26.36, 4246.0, 91.22), (-43.67, 4245.0, 47.79), (-86.4, 4497.0, 29.38), (-129.5, 4491.0, 46.77), (-147.8, 4489.0, 89.78), (-130.5, 4491.0, 133.2), (-87.72, 4495.0, 151.6), (-44.6, 4501.0, 134.2), (-26.36, 4503.0, 91.22), (-43.67, 4501.0, 47.79), (141.2, 2.702e+04, -1178.0), (105.1, 2.702e+04, -1164.0), (89.86, 2.702e+04, -1128.0), (104.3, 2.702e+04, -1091.0), (140.1, 2.702e+04, -1076.0), (176.1, 2.703e+04, -1091.0), (191.4, 2.703e+04, -1126.0), (176.9, 2.703e+04, -1163.0), (98.91, 3.047e+04, -2880.0), (62.84, 3.047e+04, -2866.0), (47.58, 3.046e+04, -2830.0), (62.06, 3.047e+04, -2793.0), (97.8, 3.047e+04, -2778.0), (133.9, 3.047e+04, -2792.0), (149.1, 3.048e+04, -2828.0), (134.6, 3.048e+04, -2865.0), (175.4, 2.718e+04, -1170.0), (139.7, 2.718e+04, -1185.0), (174.6, 2.718e+04, -1097.0), (189.9, 2.718e+04, -1133.0), (102.8, 2.717e+04, -1098.0), (138.6, 2.717e+04, -1083.0), (103.6, 2.717e+04, -1171.0), (88.34, 2.717e+04, -1135.0)], [], [(7, 15, 14, 6), (5, 13, 12, 4), (3, 11, 10, 2), (1, 9, 8, 0), (0, 8, 15, 7), (6, 14, 13, 5), (4, 12, 11, 3), (2, 10, 9, 1), (9, 17, 16, 8), (8, 16, 23, 15), (14, 22, 21, 13), (12, 20, 19, 11), (10, 18, 17, 9), (15, 23, 22, 14), (13, 21, 20, 12), (11, 19, 18, 10), (23, 31, 30, 22), (21, 29, 28, 20), (19, 27, 26, 18), (17, 25, 24, 16), (16, 24, 31, 23), (22, 30, 29, 21), (20, 28, 27, 19), (18, 26, 25, 17), (28, 36, 35, 27), (26, 34, 33, 25), (31, 39, 38, 30), (29, 37, 36, 28), (27, 35, 34, 26), (25, 33, 32, 24), (24, 32, 39, 31), (30, 38, 37, 29), (49, 40, 47, 48), (51, 46, 45, 50), (53, 44, 43, 52), (55, 42, 41, 54), (48, 47, 46, 51), (50, 45, 44, 53), (52, 43, 42, 55), (54, 41, 40, 49), (33, 54, 49, 32), (35, 52, 55, 34), (37, 50, 53, 36), (39, 48, 51, 38), (34, 55, 54, 33), (36, 53, 52, 35), (38, 51, 50, 37), (32, 49, 48, 39)])
me_circle_002.use_remesh_preserve_volume = False
me_circle_002.use_remesh_preserve_attributes = False
me_circle_002.use_mirror_vertex_groups = False
me_circle_002.update()
me_circle_003 = bpy.data.meshes.new('Circle.003')
me_circle_003.from_pydata([(0.0, 100.0, -228.7), (-70.71, 70.71, -228.7), (-100.0, -4.371e-06, -228.7), (-70.71, -70.71, -228.7), (8.742e-06, -100.0, -228.7), (70.71, -70.71, -228.7), (100.0, -19.1, -276.1), (70.71, 51.61, -276.1), (1.278e-06, 226.8, -102.5), (-43.93, 214.0, -89.65), (-62.13, 182.9, -58.58), (-43.93, 151.8, -27.52), (6.71e-06, 139.0, -14.65), (43.93, 151.8, -27.52), (62.13, 182.9, -58.58), (43.93, 214.0, -89.65), (0.6599, 4269.0, 29.38), (-42.46, 4264.0, 46.77), (-60.7, 4261.0, 89.78), (-43.39, 4263.0, 133.2), (-0.6598, 4268.0, 151.6), (42.46, 4273.0, 134.2), (60.7, 4275.0, 91.22), (43.39, 4274.0, 47.79), (0.6599, 4497.0, 29.38), (-42.46, 4491.0, 46.77), (-60.7, 4489.0, 89.78), (-43.39, 4491.0, 133.2), (-0.6598, 4495.0, 151.6), (42.46, 4501.0, 134.2), (60.7, 4503.0, 91.22), (43.39, 4501.0, 47.79), (-279.6, 2.702e+04, -1163.0), (-315.7, 2.702e+04, -1148.0), (-330.9, 2.702e+04, -1112.0), (-316.5, 2.702e+04, -1076.0), (-280.7, 2.702e+04, -1060.0), (-244.7, 2.703e+04, -1075.0), (-229.4, 2.703e+04, -1111.0), (-243.9, 2.703e+04, -1147.0), (-140.5, 3.128e+04, -3457.0), (-176.6, 3.128e+04, -3443.0), (-191.8, 3.128e+04, -3407.0), (-177.4, 3.128e+04, -3370.0), (-141.6, 3.128e+04, -3355.0), (-105.6, 3.129e+04, -3370.0), (-90.29, 3.129e+04, -3406.0), (-104.8, 3.129e+04, -3442.0), (-239.9, 2.718e+04, -1165.0), (-275.6, 2.718e+04, -1180.0), (-240.6, 2.718e+04, -1093.0), (-225.4, 2.718e+04, -1129.0), (-312.4, 2.717e+04, -1094.0), (-276.7, 2.718e+04, -1078.0), (-311.7, 2.717e+04, -1166.0), (-326.9, 2.717e+04, -1130.0), (-134.1, 3.047e+04, -2688.0), (-134.9, 3.047e+04, -2615.0), (-206.7, 3.047e+04, -2616.0), (-205.9, 3.047e+04, -2688.0), (-169.9, 3.047e+04, -2703.0), (-119.7, 3.048e+04, -2651.0), (-171.0, 3.047e+04, -2601.0), (-221.2, 3.046e+04, -2652.0)], [], [(7, 15, 14, 6), (5, 13, 12, 4), (3, 11, 10, 2), (1, 9, 8, 0), (0, 8, 15, 7), (6, 14, 13, 5), (4, 12, 11, 3), (2, 10, 9, 1), (9, 17, 16, 8), (8, 16, 23, 15), (14, 22, 21, 13), (12, 20, 19, 11), (10, 18, 17, 9), (15, 23, 22, 14), (13, 21, 20, 12), (11, 19, 18, 10), (23, 31, 30, 22), (21, 29, 28, 20), (19, 27, 26, 18), (17, 25, 24, 16), (16, 24, 31, 23), (22, 30, 29, 21), (20, 28, 27, 19), (18, 26, 25, 17), (28, 36, 35, 27), (26, 34, 33, 25), (31, 39, 38, 30), (29, 37, 36, 28), (27, 35, 34, 26), (25, 33, 32, 24), (24, 32, 39, 31), (30, 38, 37, 29), (60, 40, 47, 56), (61, 46, 45, 57), (62, 44, 43, 58), (63, 42, 41, 59), (56, 47, 46, 61), (57, 45, 44, 62), (58, 43, 42, 63), (59, 41, 40, 60), (33, 54, 49, 32), (35, 52, 55, 34), (37, 50, 53, 36), (39, 48, 51, 38), (34, 55, 54, 33), (36, 53, 52, 35), (38, 51, 50, 37), (32, 49, 48, 39), (54, 59, 60, 49), (52, 58, 63, 55), (50, 57, 62, 53), (48, 56, 61, 51), (55, 63, 59, 54), (53, 62, 58, 52), (51, 61, 57, 50), (49, 60, 56, 48)])
me_circle_003.use_remesh_preserve_volume = False
me_circle_003.use_remesh_preserve_attributes = False
me_circle_003.use_mirror_vertex_groups = False
me_circle_003.auto_texspace = False
me_circle_003.update()
me_circle_004 = bpy.data.meshes.new('Circle.004')
me_circle_004.from_pydata([(0.0, 100.0, -228.7), (-70.71, 70.71, -228.7), (-100.0, -4.371e-06, -228.7), (-70.71, -70.71, -228.7), (8.742e-06, -100.0, -228.7), (70.71, -70.71, -228.7), (100.0, -19.1, -276.1), (70.71, 51.61, -276.1), (1.278e-06, 226.8, -102.5), (-43.93, 214.0, -89.65), (-62.13, 182.9, -58.58), (-43.93, 151.8, -27.52), (6.71e-06, 139.0, -14.65), (43.93, 151.8, -27.52), (62.13, 182.9, -58.58), (43.93, 214.0, -89.65), (0.6599, 4225.0, 29.38), (-42.46, 4220.0, 46.77), (-60.7, 4218.0, 89.78), (-43.39, 4219.0, 133.2), (-0.6598, 4224.0, 151.6), (42.46, 4229.0, 134.2), (60.7, 4232.0, 91.22), (43.39, 4230.0, 47.79), (0.6599, 4497.0, 29.38), (-42.46, 4491.0, 46.77), (-60.7, 4489.0, 89.78), (-43.39, 4491.0, 133.2), (-0.6598, 4495.0, 151.6), (42.46, 4501.0, 134.2), (60.7, 4503.0, 91.22), (43.39, 4501.0, 47.79), (-700.4, 2.701e+04, -1199.0), (-736.5, 2.701e+04, -1185.0), (-751.7, 2.7e+04, -1149.0), (-737.2, 2.7e+04, -1112.0), (-701.5, 2.701e+04, -1097.0), (-665.4, 2.701e+04, -1112.0), (-650.2, 2.702e+04, -1148.0), (-664.7, 2.701e+04, -1184.0), (-878.1, 2.933e+04, -2510.0), (-914.2, 2.933e+04, -2496.0), (-929.4, 2.933e+04, -2460.0), (-914.9, 2.933e+04, -2424.0), (-879.2, 2.933e+04, -2408.0), (-843.1, 2.934e+04, -2423.0), (-827.9, 2.934e+04, -2459.0), (-842.4, 2.934e+04, -2495.0), (-691.0, 2.72e+04, -1203.0), (-726.8, 2.719e+04, -1218.0), (-691.8, 2.72e+04, -1131.0), (-676.6, 2.72e+04, -1167.0), (-763.6, 2.719e+04, -1132.0), (-727.9, 2.719e+04, -1116.0), (-762.8, 2.719e+04, -1204.0), (-778.1, 2.719e+04, -1168.0)], [], [(7, 15, 14, 6), (5, 13, 12, 4), (3, 11, 10, 2), (1, 9, 8, 0), (0, 8, 15, 7), (6, 14, 13, 5), (4, 12, 11, 3), (2, 10, 9, 1), (9, 17, 16, 8), (8, 16, 23, 15), (14, 22, 21, 13), (12, 20, 19, 11), (10, 18, 17, 9), (15, 23, 22, 14), (13, 21, 20, 12), (11, 19, 18, 10), (23, 31, 30, 22), (21, 29, 28, 20), (19, 27, 26, 18), (17, 25, 24, 16), (16, 24, 31, 23), (22, 30, 29, 21), (20, 28, 27, 19), (18, 26, 25, 17), (28, 36, 35, 27), (26, 34, 33, 25), (31, 39, 38, 30), (29, 37, 36, 28), (27, 35, 34, 26), (25, 33, 32, 24), (24, 32, 39, 31), (30, 38, 37, 29), (49, 40, 47, 48), (51, 46, 45, 50), (53, 44, 43, 52), (55, 42, 41, 54), (48, 47, 46, 51), (50, 45, 44, 53), (52, 43, 42, 55), (54, 41, 40, 49), (33, 54, 49, 32), (35, 52, 55, 34), (37, 50, 53, 36), (39, 48, 51, 38), (34, 55, 54, 33), (36, 53, 52, 35), (38, 51, 50, 37), (32, 49, 48, 39)])
me_circle_004.use_remesh_preserve_volume = False
me_circle_004.use_remesh_preserve_attributes = False
me_circle_004.use_mirror_vertex_groups = False
me_circle_004.update()

# ---- objects
ob_kieli = bpy.data.objects.new('kieli', me_circle_001)
ob_viritin = bpy.data.objects.new('Viritin', me_plane_003)
ob_satua = bpy.data.objects.new('satua', me_plane_007)
ob_talla = bpy.data.objects.new('talla', me_plane_006)
ob_kieltenohain = bpy.data.objects.new('kieltenohain', me_plane_005)
ob_otelauta = bpy.data.objects.new('otelauta', me_plane_004)
ob_body = bpy.data.objects.new('Body', me_plane)
ob_f_001 = bpy.data.objects.new('f.001', me_plane_001)
ob_f = bpy.data.objects.new('f', me_plane_002)
ob_viritin_001 = bpy.data.objects.new('Viritin.001', me_plane_008)
ob_viritin_002 = bpy.data.objects.new('Viritin.002', me_plane_009)
ob_viritin_003 = bpy.data.objects.new('Viritin.003', me_plane_010)
ob_kieli_001 = bpy.data.objects.new('kieli.001', me_circle_002)
ob_kieli_002 = bpy.data.objects.new('kieli.002', me_circle_003)
ob_kieli_003 = bpy.data.objects.new('kieli.003', me_circle_004)

# ---- transforms, parenting, visibility, modifiers, constraints
ob_kieli.location = (-1.85, -21.04, 5.573)
ob_kieli.scale = (0.001501, 0.001501, 0.001501)
ob_kieli.lineart.crease_threshold = 0.0
ob_viritin.location = (2.492, 25.46, 0.7511)
ob_viritin.rotation_euler = (0.9634, 0.0, 0.0)
ob_viritin.scale = (0.007311, 0.007311, 0.007311)
ob_viritin.lineart.crease_threshold = 0.0
ob_satua.location = (-0.1278, 20.14, 3.831)
ob_satua.scale = (0.006743, 0.006743, 0.006743)
ob_satua.lineart.crease_threshold = 0.0
_m = ob_satua.modifiers.new('Auto Smooth', 'NODES')
_m.node_group = ng_auto_smooth
_gi = [s.identifier for s in ng_auto_smooth.interface.items_tree if s.item_type == 'SOCKET' and s.in_out == 'INPUT']
_m[_gi[1]] = 1.047  # Angle
ob_talla.location = (0.0, -20.57, 8.411)
ob_talla.scale = (0.02878, 0.02878, 0.02878)
ob_talla.lineart.crease_threshold = 0.0
ob_kieltenohain.location = (-0.2548, -14.42, 5.372)
ob_kieltenohain.scale = (0.01323, 0.01323, 0.01323)
ob_kieltenohain.lineart.crease_threshold = 0.0
_m = ob_kieltenohain.modifiers.new('Auto Smooth', 'NODES')
_m.node_group = ng_auto_smooth
_gi = [s.identifier for s in ng_auto_smooth.interface.items_tree if s.item_type == 'SOCKET' and s.in_out == 'INPUT']
_m[_gi[1]] = 1.047  # Angle
ob_otelauta.location = (-0.09183, 7.378, 0.0)
ob_otelauta.scale = (0.01598, 0.01598, 0.01598)
ob_otelauta.lineart.crease_threshold = 0.0
_m = ob_otelauta.modifiers.new('Auto Smooth', 'NODES')
_m.node_group = ng_auto_smooth
_gi = [s.identifier for s in ng_auto_smooth.interface.items_tree if s.item_type == 'SOCKET' and s.in_out == 'INPUT']
_m[_gi[1]] = 1.047  # Angle
ob_body.location = (0.0, -32.81, 0.0)
ob_body.scale = (0.2243, 0.2243, 0.2243)
ob_body.lineart.crease_threshold = 0.0
_m = ob_body.modifiers.new('Auto Smooth', 'NODES')
_m.node_group = ng_auto_smooth
_gi = [s.identifier for s in ng_auto_smooth.interface.items_tree if s.item_type == 'SOCKET' and s.in_out == 'INPUT']
_m[_gi[1]] = 1.047  # Angle
ob_f_001.location = (-5.296, -14.32, 2.342)
ob_f_001.scale = (0.05985, 0.05985, 0.05985)
ob_f_001.lineart.crease_threshold = 0.0
_m = ob_f_001.modifiers.new('Auto Smooth', 'NODES')
_m.node_group = ng_auto_smooth
_gi = [s.identifier for s in ng_auto_smooth.interface.items_tree if s.item_type == 'SOCKET' and s.in_out == 'INPUT']
_m[_gi[1]] = 1.047  # Angle
ob_f.location = (4.937, -14.25, 2.78)
ob_f.rotation_euler = (3.142, 0.0, 3.142)
ob_f.scale = (0.05985, 0.05985, 0.05985)
ob_f.lineart.crease_threshold = 0.0
ob_viritin_001.location = (2.492, 22.61, 1.754)
ob_viritin_001.rotation_euler = (2.14, 0.0, 0.0)
ob_viritin_001.scale = (0.007311, 0.007311, 0.007311)
ob_viritin_001.lineart.crease_threshold = 0.0
ob_viritin_002.location = (-2.682, 24.44, 1.676)
ob_viritin_002.rotation_euler = (0.0, 0.0, 3.142)
ob_viritin_002.scale = (0.007311, 0.007311, 0.007311)
ob_viritin_002.lineart.crease_threshold = 0.0
ob_viritin_003.location = (-2.682, 20.78, 2.608)
ob_viritin_003.rotation_euler = (-0.8796, 0.0, 3.142)
ob_viritin_003.scale = (0.007311, 0.007311, 0.007311)
ob_viritin_003.lineart.crease_threshold = 0.0
ob_kieli_001.location = (-0.5695, -21.09, 5.573)
ob_kieli_001.scale = (0.001501, 0.001501, 0.001501)
ob_kieli_001.lineart.crease_threshold = 0.0
ob_kieli_002.location = (0.5542, -21.09, 5.573)
ob_kieli_002.scale = (0.001501, 0.001501, 0.001501)
ob_kieli_002.show_texture_space = True
ob_kieli_002.lineart.crease_threshold = 0.0
ob_kieli_003.location = (1.665, -21.09, 5.573)
ob_kieli_003.scale = (0.001501, 0.001501, 0.001501)
ob_kieli_003.lineart.crease_threshold = 0.0

# ---- collection membership
col_collection_1.objects.link(ob_kieli)
col_collection_1.objects.link(ob_viritin)
col_collection_1.objects.link(ob_satua)
col_collection_1.objects.link(ob_talla)
col_collection_1.objects.link(ob_kieltenohain)
col_collection_1.objects.link(ob_otelauta)
col_collection_1.objects.link(ob_body)
col_collection_1.objects.link(ob_f_001)
col_collection_1.objects.link(ob_f)
col_collection_1.objects.link(ob_viritin_001)
col_collection_1.objects.link(ob_viritin_002)
col_collection_1.objects.link(ob_viritin_003)
col_collection_1.objects.link(ob_kieli_001)
col_collection_1.objects.link(ob_kieli_002)
col_collection_1.objects.link(ob_kieli_003)

# ---- scene / render settings (as saved in the file)
scene.frame_start = 1; scene.frame_end = 250; scene.frame_set(2)
scene.render.engine = 'BLENDER_EEVEE_NEXT'
scene.render.resolution_percentage = 50
scene.render.dither_intensity = 0.0
scene.cycles.use_denoising = False
scene.cycles.samples = 128
scene.cycles.sampling_pattern = 'TABULATED_SOBOL'
scene.cycles.light_sampling_threshold = 0.0
scene.cycles.use_adaptive_sampling = False
scene.cycles.use_light_tree = False
scene.cycles.blur_glossy = 0.0
scene.cycles.sample_clamp_indirect = 0.0
scene.view_settings.view_transform = 'Standard'
scene.unit_settings.scale_length = 0.01
bpy.context.view_layer.update()

# ---- added for rendering (the .blend has no active camera and no usable light): camera, sun
cam_auto = bpy.data.cameras.new('AutoCamera')
cam_auto.lens = 50.0
cam_auto.sensor_width = 36.0
cam_auto.clip_end = 1112.27
ob_auto_camera = bpy.data.objects.new('AutoCamera', cam_auto)
scene.collection.objects.link(ob_auto_camera)
ob_auto_camera.location = (63.3774, -77.7992, 52.9562)
ob_auto_camera.rotation_euler = (1.09748, -7.21219e-08, 0.694738)
scene.camera = ob_auto_camera
light_auto_sun = bpy.data.lights.new('AutoSun', 'SUN')
light_auto_sun.energy = 3.0
light_auto_sun.angle = 0.0523599
ob_auto_sun = bpy.data.objects.new('AutoSun', light_auto_sun)
scene.collection.objects.link(ob_auto_sun)
ob_auto_sun.rotation_euler = (0.872665, 0.174533, 0.523599)
bpy.context.view_layer.update()
